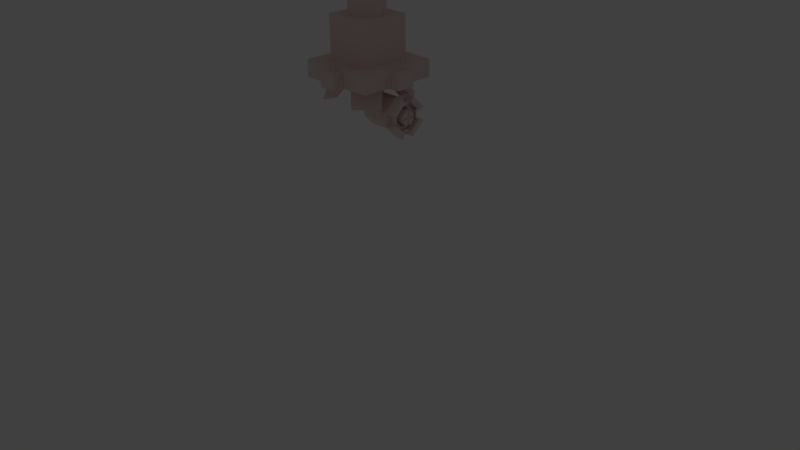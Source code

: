 # Source: claw1.blend  (saved by Blender 2.74.0; exported with 4.5.12 LTS)
import bpy
from mathutils import Matrix  # noqa: F401  (used for matrix-valued properties, if any)

bpy.ops.wm.read_factory_settings(use_empty=True)
scene = bpy.context.scene
scene.name = 'Scene'

# ---- collections
col_collection_1 = bpy.data.collections.new('Collection 1'); scene.collection.children.link(col_collection_1)
col_collection_2 = bpy.data.collections.new('Collection 2'); scene.collection.children.link(col_collection_2)
col_collection_11 = bpy.data.collections.new('Collection 11'); scene.collection.children.link(col_collection_11)
col_collection_11.hide_render = True
col_collection_11.hide_viewport = True

# ---- materials (node trees are filled in below, after node groups)
mat_material = bpy.data.materials.new('Material')
mat_material.alpha_threshold = 0.0
mat_material.use_transparent_shadow = False
mat_material.diffuse_color = (0.8689, 0.6938, 0.672, 1.0)
mat_material.roughness = 0.5
mat_material.specular_intensity = 0.15
mat_material.line_color = (0.0, 0.0, 0.0, 1.0)
mat_piston_pin = bpy.data.materials.new('Piston pin')
mat_piston_pin.alpha_threshold = 0.0
mat_piston_pin.use_transparent_shadow = False
mat_piston_pin.roughness = 0.5

# ---- material node trees

# ---- world
world_world = bpy.data.worlds.new('World'); scene.world = world_world
world_world.color = (0.05088, 0.05088, 0.05088)
world_world.use_sun_shadow = False
world_world.sun_shadow_jitter_overblur = 0.0
world_world.cycles.sampling_method = 'MANUAL'
world_world.cycles.sample_map_resolution = 256

# ---- cameras
cam_camera = bpy.data.cameras.new('Camera')
cam_camera.clip_end = 100.0
cam_camera.lens = 35.0
cam_camera.sensor_width = 32.0
cam_camera.sensor_height = 18.0
cam_camera.ortho_scale = 7.314
cam_camera.dof.focus_distance = 0.0
cam_camera.dof.aperture_fstop = 128.0

# ---- lights
light_lamp = bpy.data.lights.new('Lamp', 'POINT')
light_lamp.transmission_factor = 0.0
light_lamp.cutoff_distance = 30.0
light_lamp.energy = 100.0
light_lamp.shadow_buffer_clip_start = 1.001
light_lamp.shadow_soft_size = 0.1
light_lamp.shadow_maximum_resolution = 0.006
light_lamp.use_absolute_resolution = True
light_lamp.cycles.use_multiple_importance_sampling = False

# ---- meshes
me_cube_001 = bpy.data.meshes.new('Cube.001')
me_cube_001.from_pydata([(0.05875, -0.1867, 0.1704), (0.05875, -0.1867, -0.1374), (-0.05875, -0.1867, -0.1374), (-0.1867, -0.05875, -0.1374), (-0.1867, 0.05875, -0.1374), (0.1867, -0.05875, -0.1374), (0.1867, 0.05875, -0.1374), (0.05875, 0.1867, -0.1374), (-0.05875, 0.1867, -0.1374), (-0.05875, -0.1867, 0.1704), (-0.1867, -0.05875, 0.1704), (-0.1867, 0.05875, 0.1704), (0.1867, -0.05875, 0.1704), (0.1867, 0.05875, 0.1704), (0.05875, 0.1867, 0.1704), (-0.05875, 0.1867, 0.1704), (-4.543e-09, 6.514e-09, 0.1704), (0.05875, -0.06223, -0.1374), (0.05875, 0.06223, -0.1374), (-0.05875, -0.06223, -0.1374), (-0.05875, 0.06223, -0.1374), (-0.05875, 0.06223, 0.02888), (-0.05875, -0.06223, 0.02888), (0.05875, 0.06223, 0.02888), (0.05875, -0.06223, 0.02888)], [], [(1, 0, 9, 2), (3, 10, 11, 4), (6, 13, 12, 5), (8, 15, 14, 7), (5, 12, 0, 1), (7, 14, 13, 6), (4, 11, 15, 8), (2, 9, 10, 3), (9, 16, 10), (11, 16, 15), (14, 16, 13), (12, 16, 0), (15, 16, 14), (13, 16, 12), (10, 16, 11), (0, 16, 9), (20, 8, 7, 18), (2, 19, 17, 1), (17, 19, 22, 24), (6, 5, 17, 18), (4, 20, 19, 3), (19, 2, 3), (17, 5, 1), (7, 6, 18), (20, 4, 8), (18, 17, 24, 23), (19, 20, 21, 22), (20, 18, 23, 21), (24, 22, 21, 23)])
_k = {(1, 2): 0.72941, (3, 4): 0.72941, (5, 6): 0.72941, (7, 8): 0.72941, (1, 5): 0.72941, (6, 7): 0.72941, (4, 8): 0.72941, (2, 3): 0.72941, (17, 18): 0.65882, (19, 20): 0.65882, (17, 19): 0.65882, (18, 20): 0.65882}
me_cube_001.attributes.new('crease_edge', 'FLOAT', 'EDGE').data.foreach_set('value', [_k.get((min(e.vertices), max(e.vertices)), 0.0) for e in me_cube_001.edges])
_uv = me_cube_001.uv_layers.new(name='UVMap')
_uv.uv.foreach_set('vector', [0.3581, 0.8738, 0.3581, 0.7832, 0.3826, 0.7832, 0.3826, 0.8738, 0.6801, 0.7124, 0.6801, 0.803, 0.6557, 0.803, 0.6557, 0.7124, 0.7987, 0.2795, 0.7987, 0.1889, 0.8232, 0.1889, 0.8232, 0.2795, 0.7638, 0.7124, 0.7638, 0.803, 0.7394, 0.803, 0.7394, 0.7124, 0.8037, 0.4627, 0.8037, 0.3721, 0.8571, 0.3721, 0.8571, 0.4627, 0.7454, 0.2795, 0.7454, 0.1889, 0.7987, 0.1889, 0.7987, 0.2795, 0.8172, 0.7124, 0.8172, 0.803, 0.7638, 0.803, 0.7638, 0.7124, 0.7335, 0.7124, 0.7335, 0.803, 0.6801, 0.803, 0.6801, 0.7124, 0.002947, 0.6996, 0.05409, 0.7262, 0.002947, 0.7528, 0.02743, 0.7773, 0.05409, 0.7262, 0.08075, 0.7773, 0.1052, 0.7528, 0.05409, 0.7262, 0.1052, 0.6996, 0.08076, 0.6751, 0.05409, 0.7262, 0.02743, 0.6751, 0.08075, 0.7773, 0.05409, 0.7262, 0.1052, 0.7528, 0.1052, 0.6996, 0.05409, 0.7262, 0.08076, 0.6751, 0.002947, 0.7528, 0.05409, 0.7262, 0.02743, 0.7773, 0.02743, 0.6751, 0.05409, 0.7262, 0.002947, 0.6996, 0.7061, 0.6806, 0.6801, 0.7065, 0.6557, 0.682, 0.6816, 0.6561, 0.7579, 0.6288, 0.732, 0.6547, 0.7075, 0.6302, 0.7335, 0.6043, 0.6978, 0.9067, 0.7223, 0.9067, 0.7223, 0.9556, 0.6978, 0.9556, 0.6557, 0.6288, 0.6801, 0.6043, 0.7075, 0.6302, 0.6816, 0.6561, 0.7335, 0.7065, 0.7061, 0.6806, 0.732, 0.6547, 0.7579, 0.682, 0.732, 0.6547, 0.7579, 0.6288, 0.7579, 0.682, 0.7075, 0.6302, 0.6801, 0.6043, 0.7335, 0.6043, 0.6557, 0.682, 0.6557, 0.6288, 0.6816, 0.6561, 0.7061, 0.6806, 0.7335, 0.7065, 0.6801, 0.7065, 0.1911, 0.9398, 0.1651, 0.9398, 0.1651, 0.8909, 0.1911, 0.8909, 0.9513, 0.002944, 0.9772, 0.002944, 0.9772, 0.05189, 0.9513, 0.05189, 0.9523, 0.2854, 0.9768, 0.2854, 0.9768, 0.3343, 0.9523, 0.3343, 0.03758, 0.9725, 0.002947, 0.9725, 0.002947, 0.9359, 0.03758, 0.9359])
me_cube_001.materials.append(mat_material)
me_cube_001.use_remesh_preserve_volume = False
me_cube_001.use_remesh_preserve_attributes = False
me_cube_001.use_mirror_vertex_groups = False
me_cube_001.update()
me_cube_005 = bpy.data.meshes.new('Cube.005')
me_cube_005.from_pydata([(-0.05624, 0.05957, 0.1573), (-0.05624, -0.05957, 0.1573), (0.05624, 0.05957, 0.1573), (0.05624, -0.05957, 0.1573), (-0.05624, -0.05957, 0.007423), (0.05624, -0.05957, 0.007423), (-0.05624, 0.05957, 0.007423), (0.05624, 0.05957, 0.007423), (-0.02682, -0.02841, 0.001669), (0.02682, -0.02841, 0.001669), (-0.02682, 0.02841, 0.001669), (0.02682, 0.02841, 0.001669), (-0.02682, -0.02841, -0.02934), (0.02682, -0.02841, -0.02934), (-0.02682, 0.02841, -0.02934), (0.02682, 0.02841, -0.02934), (1.739e-08, 0.02841, 0.001669), (-0.02682, 1.197e-10, 0.001669), (0.02682, 1.197e-10, 0.001669), (-1.8e-08, -0.02841, 0.001669), (-0.02682, -0.01773, -0.02934), (-0.02682, 0.01773, -0.02934), (0.02682, 0.01773, -0.02934), (0.02682, -0.01773, -0.02934), (-0.02682, 0.02841, -0.05469), (0.02682, 0.02841, -0.05469), (-0.02682, 0.01773, -0.05469), (0.02682, -0.01773, -0.05469), (0.02682, -0.02841, -0.05469), (-0.02682, -0.02841, -0.05469), (-0.02682, -0.01773, -0.05469), (0.02682, 0.01773, -0.05469)], [], [(5, 3, 1, 4), (7, 2, 3, 5), (4, 1, 0, 6), (6, 0, 2, 7), (3, 2, 0, 1), (6, 7, 11, 16, 10), (4, 6, 10, 17, 8), (7, 5, 9, 18, 11), (5, 4, 8, 19, 9), (9, 19, 8, 12, 13), (22, 21, 26, 31), (11, 18, 9, 13, 23, 22, 15), (8, 17, 10, 14, 21, 20, 12), (10, 16, 11, 15, 14), (20, 23, 27, 30), (22, 23, 20, 21), (27, 28, 29, 30), (25, 31, 26, 24), (15, 22, 31, 25), (12, 20, 30, 29), (13, 12, 29, 28), (23, 13, 28, 27), (21, 14, 24, 26), (14, 15, 25, 24)])
_k = {(1, 3): 0.87843, (2, 3): 0.87843, (0, 2): 0.87843, (0, 1): 0.87843}
me_cube_005.attributes.new('crease_edge', 'FLOAT', 'EDGE').data.foreach_set('value', [_k.get((min(e.vertices), max(e.vertices)), 0.0) for e in me_cube_005.edges])
_uv = me_cube_005.uv_layers.new(name='UVMap')
_uv.uv.foreach_set('vector', [0.8231, 0.9713, 0.8231, 0.9272, 0.8562, 0.9272, 0.8562, 0.9713, 0.8045, 0.9146, 0.8045, 0.9587, 0.7694, 0.9587, 0.7694, 0.9146, 0.9359, 0.8955, 0.9359, 0.8513, 0.971, 0.8513, 0.971, 0.8955, 0.9359, 0.9455, 0.9359, 0.9013, 0.9691, 0.9013, 0.9691, 0.9455, 0.9359, 0.9864, 0.9359, 0.9514, 0.9691, 0.9514, 0.9691, 0.9864, 0.955, 0.7124, 0.9882, 0.7124, 0.9795, 0.7215, 0.9716, 0.7215, 0.9637, 0.7215, 0.955, 0.7474, 0.955, 0.7124, 0.9637, 0.7215, 0.9637, 0.7299, 0.9637, 0.7383, 0.9882, 0.7124, 0.9882, 0.7474, 0.9795, 0.7383, 0.9795, 0.7299, 0.9795, 0.7215, 0.9882, 0.7474, 0.955, 0.7474, 0.9637, 0.7383, 0.9716, 0.7383, 0.9795, 0.7383, 0.2508, 0.9827, 0.2429, 0.9827, 0.235, 0.9827, 0.235, 0.9736, 0.2508, 0.9736, 0.4685, 0.9667, 0.4685, 0.9825, 0.4611, 0.9825, 0.4611, 0.9667, 0.5502, 0.9261, 0.5502, 0.9178, 0.5502, 0.9094, 0.5593, 0.9094, 0.5593, 0.9125, 0.5593, 0.923, 0.5593, 0.9261, 0.1969, 0.9828, 0.1969, 0.9745, 0.1969, 0.9661, 0.2061, 0.9661, 0.2061, 0.9693, 0.2061, 0.9797, 0.2061, 0.9828, 0.6456, 0.8871, 0.6377, 0.8871, 0.6298, 0.8871, 0.6298, 0.878, 0.6456, 0.878, 0.6557, 0.9834, 0.6557, 0.9676, 0.6631, 0.9676, 0.6631, 0.9834, 0.0621, 0.9124, 0.07255, 0.9124, 0.07255, 0.9282, 0.0621, 0.9282, 0.6722, 0.9834, 0.669, 0.9834, 0.669, 0.9676, 0.6722, 0.9676, 0.9101, 0.0793, 0.9133, 0.0793, 0.9133, 0.09509, 0.9101, 0.09509, 0.5593, 0.9261, 0.5593, 0.923, 0.5668, 0.923, 0.5668, 0.9261, 0.2061, 0.9828, 0.2061, 0.9797, 0.2136, 0.9797, 0.2136, 0.9828, 0.2508, 0.9736, 0.235, 0.9736, 0.235, 0.9661, 0.2508, 0.9661, 0.5593, 0.9125, 0.5593, 0.9094, 0.5668, 0.9094, 0.5668, 0.9125, 0.2061, 0.9693, 0.2061, 0.9661, 0.2136, 0.9661, 0.2136, 0.9693, 0.6456, 0.878, 0.6298, 0.878, 0.6298, 0.8706, 0.6456, 0.8706])
me_cube_005.materials.append(mat_material)
me_cube_005.use_remesh_preserve_volume = False
me_cube_005.use_remesh_preserve_attributes = False
me_cube_005.use_mirror_vertex_groups = False
me_cube_005.update()
me_cube_002 = bpy.data.meshes.new('Cube.002')
me_cube_002.from_pydata([(1.32e-09, 0.05103, 0.02), (1.32e-09, -0.05103, 0.02), (0.01414, 0.05103, 0.01414), (0.01414, -0.05103, 0.01414), (0.02, 0.05103, 3.609e-09), (0.02, -0.05103, -3.842e-09), (0.01414, 0.05103, -0.01414), (0.01414, -0.05103, -0.01414), (-4.283e-10, 0.05103, -0.02), (-4.283e-10, -0.05103, -0.02), (-0.01414, 0.05103, -0.01414), (-0.01414, -0.05103, -0.01414), (-0.02, 0.05103, 3.609e-09), (-0.02, -0.05103, -3.842e-09), (-0.01414, 0.05103, 0.01414), (-0.01414, -0.05103, 0.01414)], [], [(0, 1, 3, 2), (2, 3, 5, 4), (4, 5, 7, 6), (6, 7, 9, 8), (8, 9, 11, 10), (10, 11, 13, 12), (3, 1, 15, 13, 11, 9, 7, 5), (14, 15, 1, 0), (12, 13, 15, 14), (0, 2, 4, 6, 8, 10, 12, 14)])
_uv = me_cube_002.uv_layers.new(name='UVMap')
_uv.uv.foreach_set('vector', [0.8645, 0.9821, 0.8645, 0.9521, 0.869, 0.9521, 0.869, 0.9821, 0.1233, 0.9962, 0.1233, 0.9661, 0.1265, 0.9661, 0.1265, 0.9962, 0.1265, 0.9962, 0.1265, 0.9661, 0.131, 0.9661, 0.131, 0.9962, 0.9273, 0.9277, 0.9273, 0.9577, 0.9241, 0.9577, 0.9241, 0.9277, 0.9241, 0.9277, 0.9241, 0.9577, 0.9196, 0.9577, 0.9196, 0.9277, 0.9196, 0.9277, 0.9196, 0.9577, 0.9164, 0.9577, 0.9164, 0.9277, 0.4778, 0.8249, 0.4732, 0.8249, 0.4701, 0.8217, 0.4701, 0.8172, 0.4732, 0.814, 0.4778, 0.814, 0.481, 0.8172, 0.481, 0.8217, 0.2226, 0.9661, 0.2226, 0.9962, 0.2195, 0.9962, 0.2195, 0.9661, 0.2272, 0.9661, 0.2272, 0.9962, 0.2226, 0.9962, 0.2226, 0.9661, 0.8037, 0.4718, 0.8069, 0.4686, 0.8114, 0.4686, 0.8146, 0.4718, 0.8146, 0.4763, 0.8114, 0.4795, 0.8069, 0.4795, 0.8037, 0.4763])
me_cube_002.materials.append(mat_piston_pin)
me_cube_002.use_remesh_preserve_volume = False
me_cube_002.use_remesh_preserve_attributes = False
me_cube_002.use_mirror_vertex_groups = False
me_cube_002.update()
me_cube_004 = bpy.data.meshes.new('Cube.004')
me_cube_004.from_pydata([(0.05624, -0.05957, -0.1216), (0.05624, 0.05957, -0.1216), (-0.05624, -0.05957, -0.1216), (-0.05624, 0.05957, -0.1216), (-0.05624, 0.05957, -0.01893), (0.05624, 0.05957, -0.01893), (-0.05624, -0.05957, -0.01893), (0.05624, -0.05957, -0.01893), (-0.03388, 0.0123, -0.01317), (0.03388, 0.0123, -0.01317), (-0.03388, -0.0123, -0.01317), (0.03388, -0.0123, -0.01317), (-0.03388, 0.0123, 0.02872), (0.03388, 0.0123, 0.02872), (-0.03388, -0.0123, 0.02872), (0.03388, -0.0123, 0.02872), (-2.269e-08, -0.0123, 0.04848), (2.201e-08, 0.0123, 0.04848), (-0.02237, -0.0123, 0.04409), (-0.02237, 0.0123, 0.04409), (0.02237, 0.0123, 0.04409), (0.02237, -0.0123, 0.04409)], [], [(1, 0, 2, 3), (3, 4, 5, 1), (2, 6, 4, 3), (1, 5, 7, 0), (0, 7, 6, 2), (5, 4, 8, 9), (4, 6, 10, 8), (7, 5, 9, 11), (6, 7, 11, 10), (18, 19, 12, 14), (11, 9, 13, 15), (8, 10, 14, 12), (21, 20, 17, 16), (17, 20, 13, 9), (17, 8, 12, 19), (11, 15, 21, 16), (10, 16, 18, 14), (8, 17, 9), (10, 11, 16), (16, 17, 19, 18), (15, 13, 20, 21)])
_k = {(0, 1): 1.0, (2, 3): 1.0, (0, 2): 1.0, (1, 3): 1.0}
me_cube_004.attributes.new('crease_edge', 'FLOAT', 'EDGE').data.foreach_set('value', [_k.get((min(e.vertices), max(e.vertices)), 0.0) for e in me_cube_004.edges])
_uv = me_cube_004.uv_layers.new(name='UVMap')
_uv.uv.foreach_set('vector', [0.3344, 0.9482, 0.3344, 0.9833, 0.3012, 0.9833, 0.3012, 0.9482, 0.9447, 0.4816, 0.9144, 0.4816, 0.9144, 0.4484, 0.9447, 0.4484, 0.07307, 0.971, 0.04347, 0.971, 0.04347, 0.9359, 0.07307, 0.9359, 0.1911, 0.9808, 0.1615, 0.9808, 0.1615, 0.9457, 0.1911, 0.9457, 0.9403, 0.5644, 0.9706, 0.5644, 0.9706, 0.5975, 0.9403, 0.5975, 0.3403, 0.9482, 0.3734, 0.9482, 0.3668, 0.9621, 0.3469, 0.9621, 0.3734, 0.9482, 0.3734, 0.9833, 0.3668, 0.9694, 0.3668, 0.9621, 0.3403, 0.9833, 0.3403, 0.9482, 0.3469, 0.9621, 0.3469, 0.9694, 0.3734, 0.9833, 0.3403, 0.9833, 0.3469, 0.9694, 0.3668, 0.9694, 0.4552, 0.9839, 0.4479, 0.9839, 0.4479, 0.9788, 0.4552, 0.9788, 0.442, 0.9839, 0.4348, 0.9839, 0.4348, 0.9718, 0.442, 0.9718, 0.4479, 0.9667, 0.4552, 0.9667, 0.4552, 0.9788, 0.4479, 0.9788, 0.8278, 0.4818, 0.8205, 0.4818, 0.8205, 0.4752, 0.8278, 0.4752, 0.9567, 0.695, 0.958, 0.6885, 0.9626, 0.6851, 0.9749, 0.6851, 0.9567, 0.695, 0.9749, 0.705, 0.9626, 0.705, 0.958, 0.7016, 0.9625, 0.2593, 0.9749, 0.2593, 0.9794, 0.2627, 0.9807, 0.2693, 0.9625, 0.2792, 0.9807, 0.2693, 0.9794, 0.2758, 0.9749, 0.2792, 0.9749, 0.705, 0.9567, 0.695, 0.9749, 0.6851, 0.9625, 0.2792, 0.9625, 0.2593, 0.9807, 0.2693, 0.8278, 0.4752, 0.8205, 0.4752, 0.8205, 0.4686, 0.8278, 0.4686, 0.442, 0.9718, 0.4348, 0.9718, 0.4348, 0.9667, 0.442, 0.9667])
me_cube_004.materials.append(mat_material)
me_cube_004.use_remesh_preserve_volume = False
me_cube_004.use_remesh_preserve_attributes = False
me_cube_004.use_mirror_vertex_groups = False
me_cube_004.update()
me_cube_003 = bpy.data.meshes.new('Cube.003')
me_cube_003.from_pydata([(0.05875, 0.1867, 0.1469), (0.05875, 0.1867, -0.1698), (-0.05875, 0.1867, -0.1698), (-0.05875, 0.1867, 0.1469), (-0.05875, 0.06223, 0.1469), (0.05875, 0.06223, 0.1469), (0.1867, 0.05875, 0.09837), (0.1867, 0.05875, -0.1698), (0.1632, 0.0798, 0.1469), (0.1632, 0.0798, 0.09863), (-0.1867, 0.05875, -0.1698), (-0.1867, 0.05875, 0.1469), (-0.05875, 0.06223, -0.05862), (0.05875, 0.06223, -0.05862), (0.1632, 0.05932, 0.1469), (0.1632, 0.05998, 0.1469), (0.1867, -0.05875, 0.09837), (0.1867, -0.05875, -0.1698), (0.1867, 0.05875, 0.09837), (-0.1867, -0.05875, -0.1698), (-0.1867, -0.05875, 0.1469), (-0.05875, -0.06223, 0.1469), (0.05875, -0.06223, 0.1469), (0.05875, -0.06223, -0.05862), (-0.05875, -0.06223, -0.05862), (0.1632, -0.05932, 0.1469), (0.05875, -0.1867, 0.1469), (0.05875, -0.1867, -0.1698), (0.1867, -0.05875, 0.09837), (0.1632, -0.0798, 0.09863), (0.1632, -0.0798, 0.1469), (-0.05875, -0.1867, -0.1698), (-0.05875, -0.1867, 0.1469), (0.1632, -0.05998, 0.1469), (0.1632, 0.05875, 0.09837), (0.1632, -0.05875, 0.09837), (0.07653, 0.2432, -0.2774), (-0.07653, 0.2432, -0.2774), (0.2432, 0.07653, -0.2774), (0.05489, 0.1744, -0.289), (-0.2432, 0.07653, -0.2774), (0.2432, -0.07653, -0.2774), (-0.2432, -0.07653, -0.2774), (0.07653, -0.2432, -0.2774), (-0.07653, -0.2432, -0.2774), (0.05489, 0.1744, -0.2774), (-0.05489, 0.1744, -0.2774), (0.1744, 0.05489, -0.2774), (-0.1744, 0.05489, -0.2774), (0.1744, -0.05489, -0.2774), (-0.1744, -0.05489, -0.2774), (0.05489, -0.1744, -0.2774), (-0.05489, -0.1744, -0.2774), (-0.05489, 0.1744, -0.289), (0.1744, 0.05489, -0.289), (-0.1744, 0.05489, -0.289), (0.1744, -0.05489, -0.289), (-0.1744, -0.05489, -0.289), (0.05489, -0.1744, -0.289), (-0.05489, -0.1744, -0.289), (0.04647, 0.1477, -0.3076), (-0.04647, 0.1477, -0.3076), (0.1477, 0.04647, -0.3076), (0.0348, 0.1106, -0.2562), (-0.1477, 0.04647, -0.3076), (0.1477, -0.04647, -0.3076), (-0.1477, -0.04647, -0.3076), (0.04647, -0.1477, -0.3076), (-0.04647, -0.1477, -0.3076), (0.0348, 0.1106, -0.3076), (-0.0348, 0.1106, -0.3076), (0.1106, 0.0348, -0.3076), (0.02807, 0.0892, -0.2562), (-0.1106, 0.0348, -0.3076), (0.1106, -0.0348, -0.3076), (-0.1106, -0.0348, -0.3076), (0.0348, -0.1106, -0.3076), (-0.0348, -0.1106, -0.3076), (-0.0348, 0.1106, -0.2562), (0.1106, 0.0348, -0.2562), (0.02807, 0.0892, -0.3758), (-0.1106, 0.0348, -0.2562), (0.1106, -0.0348, -0.2562), (-0.1106, -0.0348, -0.2562), (0.0348, -0.1106, -0.2562), (-0.0348, -0.1106, -0.2562), (-0.02807, 0.0892, -0.2562), (0.0892, 0.02807, -0.2562), (-0.0892, 0.02807, -0.2562), (0.0892, -0.02807, -0.2562), (-0.0892, -0.02807, -0.2562), (0.02807, -0.0892, -0.2562), (-0.02807, -0.0892, -0.2562), (-0.02807, 0.0892, -0.3758), (0.0892, 0.02807, -0.3758), (8.79e-09, -9.358e-08, -0.3758), (-0.0892, 0.02807, -0.3758), (0.0892, -0.02807, -0.3758), (-0.0892, -0.02807, -0.3758), (0.02807, -0.0892, -0.3758), (-0.02807, -0.0892, -0.3758), (0.05489, 0.1744, -0.3416), (0.04647, 0.1477, -0.3602), (-0.05489, 0.1744, -0.3416), (-0.04647, 0.1477, -0.3602), (0.1744, -0.05489, -0.3416), (0.1744, 0.05489, -0.3416), (0.1477, 0.04647, -0.3602), (-0.1744, 0.05489, -0.3416), (-0.1477, 0.04647, -0.3602), (-0.1744, -0.05489, -0.3416), (0.1477, -0.04647, -0.3602), (-0.1477, -0.04647, -0.3602), (-0.05489, -0.1744, -0.3416), (0.05489, -0.1744, -0.3416), (-0.04647, -0.1477, -0.3602), (0.04647, -0.1477, -0.3602), (0.0892, 0.02807, -0.3913), (0.02807, 0.0892, -0.3913), (9.955e-09, -9.358e-08, -0.3913), (-0.02807, 0.0892, -0.3913), (-0.0892, 0.02807, -0.3913), (0.02807, -0.0892, -0.3913), (0.0892, -0.02807, -0.3913), (-0.0892, -0.02807, -0.3913), (-0.02807, -0.0892, -0.3913), (0.2432, 0.07653, -0.3913), (0.07653, 0.2432, -0.3913), (0.05489, 0.1744, -0.3913), (-0.07653, 0.2432, -0.3913), (-0.05489, 0.1744, -0.3913), (-0.2432, 0.07653, -0.3913), (0.1744, 0.05489, -0.3913), (-0.1744, 0.05489, -0.3913), (0.07653, -0.2432, -0.3913), (0.2432, -0.07653, -0.3913), (0.1744, -0.05489, -0.3913), (-0.2432, -0.07653, -0.3913), (-0.1744, -0.05489, -0.3913), (-0.07653, -0.2432, -0.3913), (-0.05489, -0.1744, -0.3913), (0.05489, -0.1744, -0.3913)], [], [(0, 1, 2, 3), (3, 4, 5, 0), (9, 0, 8), (1, 7, 38, 36), (3, 2, 10, 11), (4, 3, 11), (5, 4, 12, 13), (5, 14, 15, 8, 0), (16, 17, 7, 6, 18), (2, 1, 36, 37), (10, 2, 37, 40), (11, 10, 19, 20), (20, 21, 4, 11), (22, 5, 13, 23), (4, 21, 24, 12), (13, 12, 24, 23), (14, 5, 22, 25), (27, 17, 16, 28, 29), (7, 17, 41, 38), (19, 10, 40, 42), (20, 19, 31, 32), (21, 20, 32), (21, 22, 23, 24), (26, 30, 33, 25, 22), (32, 31, 27, 26), (17, 27, 43, 41), (31, 19, 42, 44), (21, 32, 26, 22), (27, 31, 44, 43), (34, 35, 28, 16, 18), (34, 15, 14, 25, 33, 35), (18, 6, 9, 34), (29, 28, 35), (9, 8, 15, 34), (33, 30, 29, 35), (30, 26, 29), (9, 1, 0), (6, 7, 1, 9), (26, 27, 29), (51, 49, 136, 141), (37, 36, 45, 46), (52, 44, 139, 140), (38, 41, 49, 47), (42, 40, 48, 50), (47, 45, 128, 132), (48, 40, 131, 133), (43, 44, 52, 51), (45, 47, 54, 39), (46, 45, 39, 53), (48, 46, 53, 55), (47, 49, 56, 54), (50, 48, 55, 57), (49, 51, 58, 56), (52, 50, 57, 59), (51, 52, 59, 58), (39, 54, 62, 60), (54, 56, 105, 106), (55, 53, 61, 64), (68, 67, 116, 115), (55, 64, 109, 108), (56, 58, 67, 65), (59, 57, 66, 68), (66, 57, 110, 112), (60, 62, 71, 69), (61, 60, 69, 70), (64, 61, 70, 73), (62, 65, 74, 71), (66, 64, 73, 75), (65, 67, 76, 74), (68, 66, 75, 77), (67, 68, 77, 76), (69, 71, 79, 63), (70, 69, 63, 78), (73, 70, 78, 81), (71, 74, 82, 79), (75, 73, 81, 83), (74, 76, 84, 82), (77, 75, 83, 85), (76, 77, 85, 84), (63, 79, 87, 72), (78, 63, 72, 86), (81, 78, 86, 88), (79, 82, 89, 87), (83, 81, 88, 90), (82, 84, 91, 89), (85, 83, 90, 92), (84, 85, 92, 91), (72, 87, 94, 80), (86, 72, 80, 93), (88, 86, 93, 96), (87, 89, 97, 94), (90, 88, 96, 98), (89, 91, 99, 97), (92, 90, 98, 100), (91, 92, 100, 99), (80, 95, 93), (98, 95, 119, 124), (100, 98, 124, 125), (97, 95, 94), (96, 95, 98), (99, 95, 119, 122), (95, 100, 125, 119), (100, 95, 99), (103, 101, 102, 104), (106, 105, 111, 107), (110, 108, 109, 112), (114, 113, 115, 116), (53, 39, 101, 103), (59, 68, 115, 113), (39, 60, 102, 101), (56, 65, 111, 105), (65, 62, 107, 111), (57, 55, 108, 110), (60, 61, 104, 102), (62, 54, 106, 107), (67, 58, 114, 116), (61, 53, 103, 104), (58, 59, 113, 114), (64, 66, 112, 109), (117, 119, 118), (120, 119, 121), (122, 119, 123), (124, 119, 125), (95, 97, 123, 119), (97, 99, 122, 123), (95, 96, 121, 119), (94, 95, 119, 117), (96, 93, 120, 121), (93, 95, 119, 120), (95, 80, 118, 119), (80, 94, 117, 118), (127, 126, 132, 128), (131, 129, 130, 133), (135, 134, 141, 136), (139, 137, 138, 140), (45, 36, 127, 128), (44, 42, 137, 139), (49, 41, 135, 136), (38, 47, 132, 126), (50, 52, 140, 138), (40, 37, 129, 131), (43, 51, 141, 134), (37, 46, 130, 129), (36, 38, 126, 127), (42, 50, 138, 137), (41, 43, 134, 135), (46, 48, 133, 130)])
_uv = me_cube_003.uv_layers.new(name='UVMap')
_uv.uv.foreach_set('vector', [0.3434, 0.7773, 0.2502, 0.7773, 0.2493, 0.7528, 0.3426, 0.7528, 0.1656, 0.6751, 0.1916, 0.701, 0.1671, 0.7255, 0.1412, 0.6996, 0.8079, 0.6185, 0.7638, 0.6043, 0.8079, 0.6043, 0.1969, 0.9522, 0.1969, 0.8989, 0.2291, 0.8909, 0.2291, 0.9602, 0.3426, 0.7528, 0.2493, 0.7528, 0.2493, 0.6996, 0.3426, 0.6996, 0.1916, 0.701, 0.1656, 0.6751, 0.219, 0.6751, 0.3272, 0.881, 0.3516, 0.8818, 0.3516, 0.9423, 0.3272, 0.9415, 0.1671, 0.7255, 0.1459, 0.7478, 0.1458, 0.7477, 0.1417, 0.7436, 0.1412, 0.6996, 0.5425, 0.7598, 0.5425, 0.6809, 0.567, 0.6816, 0.567, 0.7605, 0.567, 0.7605, 0.8757, 0.7523, 0.8749, 0.7278, 0.9069, 0.7124, 0.908, 0.7442, 0.8757, 0.8055, 0.8757, 0.7523, 0.908, 0.7442, 0.908, 0.8136, 0.3426, 0.6996, 0.2493, 0.6996, 0.2502, 0.6751, 0.3434, 0.6751, 0.2435, 0.6996, 0.2175, 0.7269, 0.1916, 0.701, 0.219, 0.6751, 0.3012, 0.8819, 0.3272, 0.881, 0.3272, 0.9415, 0.3012, 0.9423, 0.4806, 0.8959, 0.4546, 0.8952, 0.4546, 0.8347, 0.4806, 0.8355, 0.5307, 0.9337, 0.5653, 0.9337, 0.5653, 0.9703, 0.5307, 0.9703, 0.1459, 0.7478, 0.1671, 0.7255, 0.193, 0.7514, 0.1707, 0.7725, 0.4892, 0.6809, 0.5425, 0.6809, 0.5425, 0.7598, 0.5425, 0.7598, 0.5332, 0.7599, 0.8558, 0.8352, 0.8553, 0.8597, 0.8231, 0.8519, 0.8237, 0.82, 0.8749, 0.83, 0.8757, 0.8055, 0.908, 0.8136, 0.9069, 0.8455, 0.7166, 0.09611, 0.7166, 0.002944, 0.7699, 0.002944, 0.7699, 0.09611, 0.2175, 0.7269, 0.2435, 0.6996, 0.2435, 0.7528, 0.3826, 0.9401, 0.3581, 0.9409, 0.3581, 0.8805, 0.3826, 0.8797, 0.219, 0.7773, 0.1749, 0.7768, 0.1708, 0.7727, 0.1707, 0.7725, 0.193, 0.7514, 0.7699, 0.09611, 0.7699, 0.002944, 0.7944, 0.003755, 0.7944, 0.09693, 0.8553, 0.8597, 0.8558, 0.9129, 0.8237, 0.9213, 0.8231, 0.8519, 0.3816, 0.7147, 0.3822, 0.768, 0.3501, 0.7764, 0.3493, 0.707, 0.2175, 0.7269, 0.2435, 0.7528, 0.219, 0.7773, 0.193, 0.7514, 0.3822, 0.6902, 0.3816, 0.7147, 0.3493, 0.707, 0.3501, 0.6751, 0.0621, 0.9003, 0.0621, 0.8657, 0.06903, 0.8657, 0.06903, 0.8657, 0.06903, 0.9003, 0.5621, 0.7607, 0.5624, 0.775, 0.5622, 0.775, 0.5375, 0.7742, 0.5374, 0.7742, 0.5376, 0.76, 0.06903, 0.9003, 0.06903, 0.9003, 0.0621, 0.9065, 0.0621, 0.9003, 0.0621, 0.8595, 0.06903, 0.8657, 0.0621, 0.8657, 0.5665, 0.7609, 0.5665, 0.7751, 0.5624, 0.775, 0.5621, 0.7607, 0.5374, 0.7742, 0.5332, 0.7741, 0.5332, 0.7599, 0.5376, 0.76, 0.5332, 0.7741, 0.4892, 0.7741, 0.5332, 0.7599, 0.8079, 0.6185, 0.7638, 0.6975, 0.7638, 0.6043, 0.8172, 0.6186, 0.8172, 0.6975, 0.7638, 0.6975, 0.8079, 0.6185, 0.4892, 0.7741, 0.4892, 0.6809, 0.5332, 0.7599, 0.8003, 0.1671, 0.8003, 0.1173, 0.8338, 0.1173, 0.8338, 0.1671, 0.9556, 0.4681, 0.9556, 0.423, 0.9759, 0.4294, 0.9759, 0.4617, 0.9847, 0.6381, 0.9658, 0.6378, 0.9658, 0.6043, 0.9847, 0.6046, 0.9753, 0.7533, 0.9753, 0.7984, 0.955, 0.792, 0.955, 0.7597, 0.9759, 0.3721, 0.9759, 0.4172, 0.9556, 0.4108, 0.9556, 0.3785, 0.4348, 0.9608, 0.4348, 0.9111, 0.4683, 0.9111, 0.4683, 0.9608, 0.9839, 0.523, 0.965, 0.5227, 0.965, 0.4892, 0.9839, 0.4895, 0.2744, 0.9359, 0.2744, 0.8909, 0.2947, 0.8972, 0.2947, 0.9295, 0.9769, 0.8955, 0.9769, 0.8457, 0.9803, 0.8457, 0.9803, 0.8955, 0.4776, 0.3977, 0.4769, 0.3749, 0.4803, 0.3749, 0.481, 0.3977, 0.4776, 0.4475, 0.4776, 0.3977, 0.481, 0.3977, 0.481, 0.4475, 0.2435, 0.7832, 0.243, 0.8061, 0.2396, 0.8061, 0.24, 0.7832, 0.4769, 0.4703, 0.4776, 0.4475, 0.481, 0.4475, 0.4803, 0.4703, 0.243, 0.8061, 0.2435, 0.8558, 0.24, 0.8558, 0.2396, 0.8061, 0.4803, 0.4991, 0.4808, 0.5488, 0.4774, 0.5489, 0.4769, 0.4991, 0.4808, 0.4762, 0.4803, 0.4991, 0.4769, 0.4991, 0.4774, 0.4762, 0.847, 0.1173, 0.847, 0.1671, 0.8397, 0.1633, 0.8397, 0.1211, 0.1524, 0.9661, 0.1524, 0.989, 0.1369, 0.9895, 0.1369, 0.9666, 0.4701, 0.8081, 0.4701, 0.7584, 0.4774, 0.7622, 0.4774, 0.8043, 0.9706, 0.5482, 0.97, 0.5289, 0.9855, 0.5289, 0.9861, 0.5482, 0.9808, 0.6851, 0.9881, 0.6906, 0.9881, 0.7061, 0.9808, 0.7005, 0.7382, 0.4246, 0.7382, 0.4743, 0.7309, 0.4705, 0.7309, 0.4284, 0.869, 0.82, 0.869, 0.8698, 0.8617, 0.866, 0.8617, 0.8239, 0.1297, 0.7697, 0.1353, 0.7771, 0.1198, 0.7771, 0.1142, 0.7697, 0.7454, 0.3469, 0.7454, 0.3047, 0.7555, 0.31, 0.7555, 0.3416, 0.7647, 0.3662, 0.7454, 0.3469, 0.7555, 0.3416, 0.77, 0.3561, 0.8069, 0.3662, 0.7647, 0.3662, 0.77, 0.3561, 0.8016, 0.3561, 0.7454, 0.3047, 0.7647, 0.2854, 0.77, 0.2955, 0.7555, 0.31, 0.8263, 0.3469, 0.8069, 0.3662, 0.8016, 0.3561, 0.8161, 0.3416, 0.7647, 0.2854, 0.8069, 0.2854, 0.8016, 0.2955, 0.77, 0.2955, 0.8263, 0.3047, 0.8263, 0.3469, 0.8161, 0.3416, 0.8161, 0.31, 0.8069, 0.2854, 0.8263, 0.3047, 0.8161, 0.31, 0.8016, 0.2955, 0.5653, 0.8718, 0.5656, 0.9034, 0.5505, 0.9035, 0.5502, 0.872, 0.5656, 0.8573, 0.5653, 0.8718, 0.5502, 0.872, 0.5505, 0.8575, 0.9772, 0.1097, 0.9775, 0.1413, 0.9624, 0.1414, 0.9621, 0.1098, 0.6313, 0.7414, 0.6318, 0.7269, 0.6469, 0.7269, 0.6464, 0.7414, 0.9775, 0.0952, 0.9772, 0.1097, 0.9621, 0.1098, 0.9624, 0.09534, 0.6318, 0.7269, 0.6318, 0.6954, 0.6469, 0.6954, 0.6469, 0.7269, 0.6313, 0.7789, 0.6313, 0.7473, 0.6464, 0.7473, 0.6464, 0.7789, 0.6318, 0.6954, 0.6313, 0.6809, 0.6464, 0.6809, 0.6469, 0.6954, 0.5412, 0.1353, 0.5412, 0.1668, 0.5354, 0.1638, 0.5354, 0.1383, 0.5267, 0.1208, 0.5412, 0.1353, 0.5354, 0.1383, 0.5237, 0.1266, 0.4951, 0.1208, 0.5267, 0.1208, 0.5237, 0.1266, 0.4982, 0.1266, 0.5412, 0.1668, 0.5267, 0.1813, 0.5237, 0.1755, 0.5354, 0.1638, 0.4806, 0.1353, 0.4951, 0.1208, 0.4982, 0.1266, 0.4865, 0.1383, 0.5267, 0.1813, 0.4951, 0.1813, 0.4982, 0.1755, 0.5237, 0.1755, 0.4806, 0.1668, 0.4806, 0.1353, 0.4865, 0.1383, 0.4865, 0.1638, 0.4951, 0.1813, 0.4806, 0.1668, 0.4865, 0.1638, 0.4982, 0.1755, 0.9805, 0.8395, 0.955, 0.8395, 0.955, 0.8043, 0.9805, 0.8043, 0.3516, 0.1439, 0.3512, 0.1322, 0.3864, 0.1322, 0.3868, 0.1439, 0.3516, 0.1693, 0.3516, 0.1439, 0.3868, 0.1439, 0.3868, 0.1693, 0.4892, 0.9708, 0.4895, 0.9591, 0.5248, 0.9591, 0.5244, 0.9708, 0.3512, 0.181, 0.3516, 0.1693, 0.3868, 0.1693, 0.3864, 0.181, 0.4895, 0.9591, 0.4895, 0.9337, 0.5248, 0.9337, 0.5248, 0.9591, 0.8753, 0.9531, 0.8753, 0.9277, 0.9106, 0.9277, 0.9106, 0.9531, 0.8749, 0.9648, 0.8753, 0.9531, 0.9106, 0.9531, 0.9102, 0.9648, 0.9907, 0.9348, 0.9907, 0.9623, 0.975, 0.9397, 0.9964, 0.002944, 0.9968, 0.02736, 0.9922, 0.02736, 0.9918, 0.002944, 0.09438, 0.9661, 0.09438, 0.9916, 0.08983, 0.9916, 0.08983, 0.9661, 0.7694, 0.9909, 0.7777, 0.9646, 0.7859, 0.9909, 0.9401, 0.2792, 0.9484, 0.253, 0.9566, 0.2792, 0.9924, 0.5777, 0.992, 0.5533, 0.9966, 0.5533, 0.997, 0.5777, 0.3793, 0.9727, 0.3797, 0.9482, 0.3842, 0.9482, 0.3839, 0.9727, 0.975, 0.9239, 0.9907, 0.9013, 0.9907, 0.9289, 0.7918, 0.9969, 0.7918, 0.9646, 0.7997, 0.9671, 0.7997, 0.9945, 0.9891, 0.7533, 0.9891, 0.7856, 0.9812, 0.7832, 0.9812, 0.7558, 0.9243, 0.9636, 0.9243, 0.9959, 0.9164, 0.9935, 0.9164, 0.9661, 0.9844, 0.5644, 0.9844, 0.5967, 0.9765, 0.5943, 0.9765, 0.5669, 0.9678, 0.3407, 0.9678, 0.3636, 0.9523, 0.3631, 0.9523, 0.3402, 0.965, 0.5555, 0.9706, 0.5482, 0.9861, 0.5482, 0.9805, 0.5555, 0.931, 0.2751, 0.9237, 0.2695, 0.9237, 0.2541, 0.931, 0.2596, 0.2435, 0.8828, 0.2361, 0.8772, 0.2361, 0.8617, 0.2435, 0.8673, 0.6385, 0.9541, 0.6378, 0.9734, 0.6224, 0.9734, 0.623, 0.9541, 0.8809, 0.2774, 0.8809, 0.2546, 0.8964, 0.2541, 0.8964, 0.2769, 0.714, 0.9615, 0.7133, 0.9809, 0.6978, 0.9809, 0.6985, 0.9615, 0.6378, 0.9734, 0.6434, 0.9807, 0.628, 0.9807, 0.6224, 0.9734, 0.9694, 0.1628, 0.9621, 0.1683, 0.9621, 0.1529, 0.9694, 0.1473, 0.7133, 0.9809, 0.7189, 0.9882, 0.7034, 0.9882, 0.6978, 0.9809, 0.9023, 0.2774, 0.9023, 0.2546, 0.9178, 0.2541, 0.9178, 0.2769, 0.1302, 0.7504, 0.1297, 0.7697, 0.1142, 0.7697, 0.1148, 0.7504, 0.8812, 0.5813, 0.9038, 0.5655, 0.9038, 0.593, 0.9096, 0.5813, 0.9322, 0.5655, 0.9322, 0.593, 0.9508, 0.705, 0.9264, 0.6923, 0.9508, 0.6796, 0.9513, 0.07355, 0.9739, 0.05778, 0.9739, 0.08531, 0.9921, 0.1196, 0.9925, 0.0952, 0.9971, 0.0952, 0.9967, 0.1196, 0.2567, 0.9916, 0.2567, 0.9661, 0.2612, 0.9661, 0.2612, 0.9916, 0.992, 0.5533, 0.9924, 0.5289, 0.997, 0.5289, 0.9966, 0.5533, 0.3797, 0.9971, 0.3793, 0.9727, 0.3839, 0.9727, 0.3842, 0.9971, 0.1129, 0.9661, 0.1129, 0.9916, 0.1084, 0.9916, 0.1084, 0.9661, 0.9925, 0.144, 0.9921, 0.1196, 0.9967, 0.1196, 0.9971, 0.144, 0.9968, 0.02736, 0.9964, 0.05177, 0.9918, 0.05177, 0.9922, 0.02736, 0.08394, 0.9661, 0.08394, 0.9916, 0.07939, 0.9916, 0.07939, 0.9661, 0.9401, 0.2471, 0.9401, 0.1777, 0.9589, 0.1875, 0.9589, 0.2373, 0.6298, 0.8647, 0.6298, 0.7953, 0.6486, 0.8051, 0.6486, 0.8549, 0.1353, 0.6751, 0.1353, 0.7445, 0.1164, 0.7347, 0.1164, 0.6849, 0.9403, 0.5585, 0.9403, 0.4892, 0.9592, 0.499, 0.9592, 0.5487, 0.9648, 0.2174, 0.9837, 0.2178, 0.9837, 0.2512, 0.9648, 0.2509, 0.2685, 0.8909, 0.2685, 0.9602, 0.235, 0.9602, 0.235, 0.8909, 0.6165, 0.9878, 0.5976, 0.9876, 0.5976, 0.9541, 0.6165, 0.9543, 0.5917, 0.9876, 0.5729, 0.9878, 0.5729, 0.9543, 0.5917, 0.9541, 0.4657, 0.1322, 0.4657, 0.182, 0.4322, 0.182, 0.4322, 0.1322, 0.1188, 0.9602, 0.1188, 0.8909, 0.1524, 0.8909, 0.1524, 0.9602, 0.9837, 0.2112, 0.9648, 0.2115, 0.9648, 0.178, 0.9837, 0.1777, 0.9847, 0.6775, 0.9658, 0.6778, 0.9658, 0.6443, 0.9847, 0.644, 0.07939, 0.9602, 0.07939, 0.8909, 0.1129, 0.8909, 0.1129, 0.9602, 0.2933, 0.9753, 0.2744, 0.9756, 0.2744, 0.9421, 0.2933, 0.9418, 0.9599, 0.6043, 0.9599, 0.6737, 0.9264, 0.6737, 0.9264, 0.6043, 0.3927, 0.182, 0.3927, 0.1322, 0.4263, 0.1322, 0.4263, 0.182])
me_cube_003.materials.append(mat_material)
me_cube_003.use_remesh_preserve_volume = False
me_cube_003.use_remesh_preserve_attributes = False
me_cube_003.use_mirror_vertex_groups = False
me_cube_003.update()
me_cube_006 = bpy.data.meshes.new('Cube.006')
me_cube_006.from_pydata([], [], [])
me_cube_006.use_remesh_preserve_volume = False
me_cube_006.use_remesh_preserve_attributes = False
me_cube_006.use_mirror_vertex_groups = False
me_cube_006.update()
me_cube = bpy.data.meshes.new('Cube')
me_cube.from_pydata([(0.5, 0.5, 0.009526), (0.5, 0.1197, 0.009526), (0.3803, 0.1197, 0.009526), (0.3803, -0.1197, 0.009526), (0.5, -0.1197, 0.009526), (0.5, -0.5, 0.009526), (0.1197, -0.5, 0.009526), (0.1197, -0.3803, 0.009526), (-0.1197, -0.3803, 0.009526), (-0.1197, -0.5, 0.009526), (-0.5, -0.5, 0.009526), (-0.5, -0.1197, 0.009526), (-0.3803, -0.1197, 0.009526), (-0.3803, 0.1197, 0.009526), (-0.5, 0.1197, 0.009526), (-0.5, 0.5, 0.009526), (-0.1197, 0.5, 0.009526), (-0.1197, 0.3803, 0.009526), (0.1197, 0.3803, 0.009526), (0.1197, 0.5, 0.009526), (0.1197, 0.5, 0.187), (0.5, 0.1197, 0.187), (0.6197, 0.1197, 0.187), (0.6197, 0.1197, 0.0), (0.3803, 0.1197, 0.0), (0.3803, -0.1197, 0.0), (0.6197, -0.1197, 0.187), (0.5, -0.1197, 0.187), (0.6197, -0.1197, 0.0), (0.1197, -0.5, 0.187), (0.1197, -0.6197, 0.187), (0.1197, -0.6197, 0.0), (0.1197, -0.3803, 0.0), (-0.1197, -0.3803, 0.0), (-0.1197, -0.6197, 0.187), (-0.1197, -0.5, 0.187), (-0.1197, -0.6197, 0.0), (-0.5, -0.5, 0.2241), (-0.5, 0.5, 0.2241), (-0.5, 0.1197, 0.187), (-0.5, -0.1197, 0.187), (-0.1197, 0.5, 0.187), (-0.1197, 0.6197, 0.187), (-0.1197, 0.6197, 0.0), (-0.1197, 0.3803, 0.0), (0.1197, 0.3803, 0.0), (0.1197, 0.6197, 0.187), (0.1197, 0.6197, 0.0), (0.5, 0.5, 0.2241), (0.5, -0.5, 0.2241), (-0.3059, -0.3059, 0.2241), (-0.3059, 0.3059, 0.2241), (0.3059, 0.3059, 0.2241), (0.3059, -0.3059, 0.2241), (-0.3059, -0.3059, 0.7543), (-0.3059, 0.3059, 0.7543), (0.3059, 0.3059, 0.7543), (0.3059, -0.3059, 0.7543), (-0.6197, 0.1197, 0.187), (-0.3803, 0.1197, 0.0), (-0.6197, 0.1197, 0.0), (-0.6197, -0.1197, 0.187), (-0.6197, -0.1197, 0.0), (-0.3803, -0.1197, 0.0), (0.06282, -0.1996, 0.6368), (0.06282, -0.1996, 0.009526), (-0.06282, -0.1996, 0.009526), (-0.1996, -0.06282, 0.009526), (-0.1996, 0.06282, 0.009526), (0.1996, -0.06282, 0.009526), (0.1996, 0.06282, 0.009526), (0.06282, 0.1996, 0.009526), (-0.06282, 0.1996, 0.009526), (-0.06282, -0.1996, 0.6368), (-0.1996, -0.06282, 0.6368), (-0.1996, 0.06282, 0.6368), (0.1996, -0.06282, 0.6368), (0.1996, 0.06282, 0.6368), (0.06282, 0.1996, 0.6368), (-0.06282, 0.1996, 0.6368), (9.406e-09, 1.697e-08, 0.6368), (-0.1562, -0.1562, 0.7543), (-0.1562, 0.1562, 0.7543), (0.1562, 0.1562, 0.7543), (0.1562, -0.1562, 0.7543), (-0.2343, 1.49e-08, 0.7543), (-1.863e-08, 0.2343, 0.7543), (-1.751e-07, -0.2343, 0.7543), (0.2343, -1.639e-07, 0.7543), (-0.1562, -0.1562, 0.9249), (-0.1562, 0.1562, 0.9249), (0.1562, 0.1562, 0.9249), (0.1562, -0.1562, 0.9249), (-0.2343, 1.49e-08, 0.9249), (-1.863e-08, 0.2343, 0.9249), (-1.751e-07, -0.2343, 0.9249), (0.2343, -1.639e-07, 0.9249), (-8.941e-08, -4.47e-08, 0.9249), (0.4959, -0.2559, -0.2134), (0.2559, -0.4959, -0.2134), (0.4959, 0.2559, -0.2134), (0.2559, 0.4959, -0.2134), (-0.4959, 0.2559, -0.2134), (-0.2559, 0.4959, -0.2134), (-0.2559, -0.4959, -0.2134), (-0.4959, -0.2559, -0.2134), (0.2036, -0.3295, -0.2134), (0.3295, -0.2036, -0.2134), (0.3295, 0.2036, -0.2134), (0.2036, 0.3295, -0.2134), (-0.2036, 0.3295, -0.2134), (-0.3295, 0.2036, -0.2134), (-0.3295, -0.2036, -0.2134), (-0.2036, -0.3295, -0.2134)], [], [(7, 3, 5), (22, 23, 1), (24, 25, 3), (27, 4, 28), (30, 31, 6), (32, 33, 8), (35, 9, 36), (38, 39, 40), (48, 20, 41), (42, 43, 16), (44, 45, 18), (20, 19, 47), (49, 27, 21), (26, 22, 21), (26, 28, 23), (25, 24, 23), (34, 30, 29), (34, 36, 31), (33, 32, 31), (35, 37, 10), (38, 37, 50), (46, 42, 41), (46, 47, 43), (45, 44, 43), (38, 51, 52), (37, 49, 53), (50, 54, 55), (49, 48, 52), (51, 55, 56), (53, 57, 54), (57, 84, 87), (52, 56, 57), (39, 14, 60), (58, 60, 62), (58, 61, 40), (63, 59, 13), (59, 63, 62), (61, 62, 11), (16, 17, 15), (0, 1, 2), (11, 12, 10), (7, 8, 66, 65), (12, 13, 68, 67), (2, 3, 69, 70), (17, 18, 71, 72), (68, 13, 102, 111), (66, 8, 104, 113), (3, 7, 99, 98), (13, 17, 103, 102), (13, 14, 15), (17, 13, 15), (0, 2, 18), (19, 0, 18), (3, 4, 5), (6, 7, 5), (8, 9, 10), (12, 8, 10), (29, 6, 5), (35, 29, 49), (10, 37, 40), (15, 14, 39), (41, 16, 15), (0, 19, 20), (0, 48, 21), (5, 4, 27), (24, 2, 1), (1, 21, 22), (23, 24, 1), (2, 24, 3), (3, 25, 28), (28, 26, 27), (4, 3, 28), (32, 7, 6), (6, 29, 30), (31, 32, 6), (7, 32, 8), (8, 33, 36), (36, 34, 35), (9, 8, 36), (37, 38, 40), (38, 48, 41), (44, 17, 16), (16, 41, 42), (43, 44, 16), (17, 44, 18), (18, 45, 47), (47, 46, 20), (19, 18, 47), (48, 49, 21), (27, 26, 21), (22, 26, 23), (28, 25, 23), (35, 34, 29), (30, 34, 31), (36, 33, 31), (9, 35, 10), (51, 38, 50), (20, 46, 41), (42, 46, 43), (47, 45, 43), (48, 38, 52), (50, 37, 53), (51, 50, 55), (53, 49, 52), (52, 51, 56), (50, 53, 54), (56, 83, 88), (53, 52, 57), (13, 59, 60), (60, 58, 39), (14, 13, 60), (61, 58, 62), (39, 58, 40), (12, 63, 13), (60, 59, 62), (63, 12, 11), (11, 40, 61), (62, 63, 11), (49, 29, 5), (37, 35, 49), (11, 10, 40), (38, 15, 39), (38, 41, 15), (48, 0, 20), (1, 0, 21), (49, 5, 27), (65, 66, 73, 64), (67, 68, 75, 74), (70, 69, 76, 77), (72, 71, 78, 79), (69, 65, 64, 76), (71, 70, 77, 78), (68, 72, 79, 75), (66, 67, 74, 73), (73, 74, 80), (75, 79, 80), (78, 77, 80), (76, 64, 80), (79, 78, 80), (77, 76, 80), (74, 75, 80), (64, 73, 80), (82, 85, 93, 90), (83, 86, 94, 91), (55, 82, 86), (54, 81, 85), (81, 87, 95, 89), (84, 88, 96, 92), (85, 81, 89, 93), (86, 82, 90, 94), (87, 84, 92, 95), (88, 83, 91, 96), (91, 94, 97), (92, 96, 95), (95, 97, 89), (95, 96, 97), (96, 91, 97), (97, 93, 89), (97, 94, 93), (94, 90, 93), (98, 99, 106, 107), (101, 100, 108, 109), (102, 103, 110, 111), (104, 105, 112, 113), (71, 18, 101, 109), (72, 68, 111, 110), (69, 3, 98, 107), (65, 69, 107, 106), (8, 12, 105, 104), (18, 2, 100, 101), (12, 67, 112, 105), (17, 72, 110, 103), (67, 66, 113, 112), (2, 70, 108, 100), (70, 71, 109, 108), (7, 65, 106, 99), (56, 55, 86), (83, 56, 86), (82, 55, 85), (55, 54, 85), (81, 54, 87), (54, 57, 87), (84, 57, 88), (57, 56, 88)])
_uv = me_cube.uv_layers.new(name='UVMap')
_uv.uv.foreach_set('vector', [0.6274, 0.3835, 0.7042, 0.3067, 0.7395, 0.4187, 0.6141, 0.9482, 0.6141, 0.8931, 0.6494, 0.8959, 0.9846, 0.3721, 0.9846, 0.4426, 0.9818, 0.4426, 0.5729, 0.9482, 0.5729, 0.8959, 0.6082, 0.8931, 0.9138, 0.8437, 0.9138, 0.7887, 0.9491, 0.7915, 0.9834, 0.1657, 0.9834, 0.0952, 0.9862, 0.0952, 0.6557, 0.9617, 0.6557, 0.9095, 0.6909, 0.9067, 0.002947, 0.3749, 0.01387, 0.4868, 0.01387, 0.5573, 0.07205, 0.3749, 0.08298, 0.4868, 0.08298, 0.5573, 0.6897, 0.4796, 0.6897, 0.4246, 0.725, 0.4274, 0.9942, 0.2854, 0.9942, 0.3559, 0.9914, 0.3559, 0.6717, 0.1758, 0.6717, 0.1236, 0.707, 0.1208, 0.5583, 0.1889, 0.5692, 0.3009, 0.5692, 0.3713, 0.9454, 0.002944, 0.9454, 0.07341, 0.9101, 0.07341, 0.8322, 0.2854, 0.8873, 0.2854, 0.8873, 0.3559, 0.7871, 0.1733, 0.7166, 0.1733, 0.7166, 0.1028, 0.9144, 0.4426, 0.9144, 0.3721, 0.9497, 0.3721, 0.93, 0.9218, 0.8749, 0.9218, 0.8749, 0.8513, 0.4892, 0.781, 0.5597, 0.781, 0.5597, 0.8514, 0.5001, 0.3009, 0.4892, 0.1889, 0.5524, 0.1889, 0.3877, 0.3749, 0.3877, 0.6692, 0.3305, 0.6121, 0.9138, 0.7828, 0.9138, 0.7124, 0.9491, 0.7124, 0.4892, 0.8573, 0.5443, 0.8573, 0.5443, 0.9278, 0.0735, 0.8536, 0.002947, 0.8536, 0.002947, 0.7832, 0.2674, 0.3749, 0.3246, 0.432, 0.3246, 0.6121, 0.1412, 0.6692, 0.1412, 0.3749, 0.1984, 0.432, 0.4833, 0.369, 0.3271, 0.369, 0.3271, 0.1889, 0.2615, 0.3749, 0.2615, 0.6692, 0.2043, 0.6121, 0.002947, 0.1889, 0.1591, 0.1889, 0.1591, 0.369, 0.3212, 0.369, 0.165, 0.369, 0.165, 0.1889, 0.002947, 0.002944, 0.04706, 0.047, 0.02404, 0.09298, 0.3453, 0.183, 0.1891, 0.183, 0.1891, 0.002944, 0.3936, 0.9661, 0.3936, 0.9139, 0.4289, 0.9111, 0.3936, 0.8347, 0.4487, 0.8347, 0.4487, 0.9052, 0.9209, 0.1657, 0.9209, 0.0952, 0.9562, 0.0952, 0.869, 0.9462, 0.8662, 0.8758, 0.869, 0.8757, 0.3936, 0.7584, 0.4642, 0.7584, 0.4642, 0.8288, 0.7635, 0.9067, 0.7635, 0.9617, 0.7282, 0.9589, 0.7107, 0.002944, 0.7107, 0.03818, 0.5986, 0.002944, 0.6274, 0.1889, 0.7395, 0.1889, 0.7395, 0.2241, 0.4806, 0.002944, 0.5159, 0.002944, 0.4806, 0.1149, 0.9344, 0.4892, 0.9344, 0.5596, 0.8812, 0.5429, 0.8812, 0.5059, 0.9464, 0.2854, 0.9464, 0.3559, 0.8932, 0.3391, 0.8932, 0.3021, 0.05621, 0.8595, 0.05621, 0.93, 0.002947, 0.9133, 0.002947, 0.8763, 0.8809, 0.2482, 0.8809, 0.1777, 0.9342, 0.1945, 0.9342, 0.2314, 0.8753, 0.591, 0.8293, 0.5641, 0.8329, 0.4892, 0.8753, 0.5139, 0.1772, 0.885, 0.1313, 0.8581, 0.1349, 0.7832, 0.1772, 0.8079, 0.8528, 0.002944, 0.8528, 0.1114, 0.8003, 0.1071, 0.8003, 0.007247, 0.7709, 0.5977, 0.7709, 0.4892, 0.8234, 0.4935, 0.8234, 0.5934, 0.6339, 0.1149, 0.5986, 0.1149, 0.5986, 0.002944, 0.7107, 0.03818, 0.6339, 0.1149, 0.5986, 0.002944, 0.6274, 0.1889, 0.7395, 0.2241, 0.6627, 0.3009, 0.6274, 0.3009, 0.6274, 0.1889, 0.6627, 0.3009, 0.7042, 0.3067, 0.7395, 0.3067, 0.7395, 0.4187, 0.6274, 0.4187, 0.6274, 0.3835, 0.7395, 0.4187, 0.5927, 0.07966, 0.5927, 0.1149, 0.4806, 0.1149, 0.5159, 0.002944, 0.5927, 0.07966, 0.4806, 0.1149, 0.5001, 0.3713, 0.5524, 0.3713, 0.5524, 0.4833, 0.5001, 0.3009, 0.5001, 0.3713, 0.4892, 0.4833, 0.06616, 0.6692, 0.002947, 0.6692, 0.01387, 0.5573, 0.06616, 0.3749, 0.06616, 0.4868, 0.01387, 0.4868, 0.08298, 0.5573, 0.1353, 0.5573, 0.1353, 0.6692, 0.1353, 0.3749, 0.1353, 0.4868, 0.08298, 0.4868, 0.6215, 0.4833, 0.5583, 0.4833, 0.5692, 0.3713, 0.6215, 0.1889, 0.6215, 0.3009, 0.5692, 0.3009, 0.9905, 0.3721, 0.9933, 0.3721, 0.9933, 0.4073, 0.6494, 0.8959, 0.6494, 0.9482, 0.6141, 0.9482, 0.9905, 0.4426, 0.9905, 0.3721, 0.9933, 0.4073, 0.9818, 0.3721, 0.9846, 0.3721, 0.9818, 0.4426, 0.9831, 0.002944, 0.9859, 0.002944, 0.9859, 0.07341, 0.6082, 0.8931, 0.6082, 0.9482, 0.5729, 0.9482, 0.9831, 0.03818, 0.9831, 0.002944, 0.9859, 0.07341, 0.9855, 0.3559, 0.9827, 0.3559, 0.9827, 0.3206, 0.9491, 0.7915, 0.9491, 0.8437, 0.9138, 0.8437, 0.9855, 0.2854, 0.9855, 0.3559, 0.9827, 0.3206, 0.9862, 0.1657, 0.9834, 0.1657, 0.9862, 0.0952, 0.9934, 0.6748, 0.9906, 0.6748, 0.9906, 0.6043, 0.6909, 0.9067, 0.6909, 0.9617, 0.6557, 0.9617, 0.9934, 0.6395, 0.9934, 0.6748, 0.9906, 0.6043, 0.002947, 0.6692, 0.002947, 0.3749, 0.01387, 0.5573, 0.07205, 0.6692, 0.07205, 0.3749, 0.08298, 0.5573, 0.8122, 0.9146, 0.815, 0.9146, 0.815, 0.9499, 0.725, 0.4274, 0.725, 0.4796, 0.6897, 0.4796, 0.8122, 0.9851, 0.8122, 0.9146, 0.815, 0.9499, 0.9914, 0.2854, 0.9942, 0.2854, 0.9914, 0.3559, 0.9896, 0.1777, 0.9924, 0.1777, 0.9924, 0.2482, 0.707, 0.1208, 0.707, 0.1758, 0.6717, 0.1758, 0.9896, 0.2129, 0.9896, 0.1777, 0.9924, 0.2482, 0.5583, 0.4833, 0.5583, 0.1889, 0.5692, 0.3713, 0.9101, 0.002944, 0.9454, 0.002944, 0.9101, 0.07341, 0.8322, 0.3559, 0.8322, 0.2854, 0.8873, 0.3559, 0.7871, 0.1028, 0.7871, 0.1733, 0.7166, 0.1028, 0.9497, 0.4426, 0.9144, 0.4426, 0.9497, 0.3721, 0.93, 0.8513, 0.93, 0.9218, 0.8749, 0.8513, 0.4892, 0.8514, 0.4892, 0.781, 0.5597, 0.8514, 0.5524, 0.3009, 0.5001, 0.3009, 0.5524, 0.1889, 0.3305, 0.432, 0.3877, 0.3749, 0.3305, 0.6121, 0.9491, 0.7828, 0.9138, 0.7828, 0.9491, 0.7124, 0.4892, 0.9278, 0.4892, 0.8573, 0.5443, 0.9278, 0.0735, 0.7832, 0.0735, 0.8536, 0.002947, 0.7832, 0.2674, 0.6692, 0.2674, 0.3749, 0.3246, 0.6121, 0.1984, 0.6121, 0.1412, 0.6692, 0.1984, 0.432, 0.4833, 0.1889, 0.4833, 0.369, 0.3271, 0.1889, 0.2043, 0.432, 0.2615, 0.3749, 0.2043, 0.6121, 0.002947, 0.369, 0.002947, 0.1889, 0.1591, 0.369, 0.3212, 0.1889, 0.3212, 0.369, 0.165, 0.1889, 0.1832, 0.002944, 0.1391, 0.047, 0.09309, 0.02401, 0.3453, 0.002944, 0.3453, 0.183, 0.1891, 0.002944, 0.9864, 0.8043, 0.9892, 0.8043, 0.9892, 0.8747, 0.4289, 0.9111, 0.4289, 0.9661, 0.3936, 0.9661, 0.9864, 0.8395, 0.9864, 0.8043, 0.9892, 0.8747, 0.3936, 0.9052, 0.3936, 0.8347, 0.4487, 0.9052, 0.9562, 0.1657, 0.9209, 0.1657, 0.9562, 0.0952, 0.4778, 0.9019, 0.4806, 0.9018, 0.4806, 0.9723, 0.3936, 0.8288, 0.3936, 0.7584, 0.4642, 0.8288, 0.9926, 0.523, 0.9898, 0.523, 0.9898, 0.4878, 0.7282, 0.9589, 0.7282, 0.9067, 0.7635, 0.9067, 0.9926, 0.4525, 0.9926, 0.523, 0.9898, 0.4878, 0.4892, 0.4833, 0.5001, 0.3713, 0.5524, 0.4833, 0.4892, 0.1889, 0.5001, 0.3009, 0.4892, 0.4833, 0.06616, 0.5573, 0.06616, 0.6692, 0.01387, 0.5573, 0.002947, 0.3749, 0.06616, 0.3749, 0.01387, 0.4868, 0.07205, 0.6692, 0.08298, 0.5573, 0.1353, 0.6692, 0.07205, 0.3749, 0.1353, 0.3749, 0.08298, 0.4868, 0.6215, 0.3713, 0.6215, 0.4833, 0.5692, 0.3713, 0.5583, 0.1889, 0.6215, 0.1889, 0.5692, 0.3009, 0.4769, 0.7512, 0.4398, 0.7512, 0.4398, 0.5666, 0.4769, 0.5666, 0.4339, 0.3749, 0.471, 0.3749, 0.471, 0.5594, 0.4339, 0.5594, 0.5295, 0.4892, 0.5665, 0.4892, 0.5665, 0.6737, 0.5295, 0.6737, 0.6127, 0.4892, 0.6498, 0.4892, 0.6498, 0.6737, 0.6127, 0.6737, 0.3936, 0.5679, 0.4339, 0.5666, 0.4339, 0.7512, 0.3936, 0.7525, 0.4892, 0.4905, 0.5295, 0.4892, 0.5295, 0.6737, 0.4892, 0.675, 0.5724, 0.4905, 0.6127, 0.4892, 0.6127, 0.6737, 0.5724, 0.675, 0.3936, 0.3761, 0.4339, 0.3749, 0.4339, 0.5594, 0.3936, 0.5607, 0.6557, 0.5723, 0.6557, 0.5153, 0.7103, 0.5438, 0.6818, 0.4892, 0.7388, 0.4892, 0.7103, 0.5438, 0.765, 0.5153, 0.765, 0.5723, 0.7103, 0.5438, 0.7388, 0.5984, 0.6818, 0.5984, 0.7103, 0.5438, 0.7388, 0.4892, 0.765, 0.5153, 0.7103, 0.5438, 0.765, 0.5723, 0.7388, 0.5984, 0.7103, 0.5438, 0.6557, 0.5153, 0.6818, 0.4892, 0.7103, 0.5438, 0.6818, 0.5984, 0.6557, 0.5723, 0.7103, 0.5438, 0.7066, 0.8088, 0.7059, 0.8548, 0.6557, 0.8548, 0.6564, 0.8088, 0.7635, 0.8088, 0.7628, 0.8548, 0.7125, 0.8548, 0.7133, 0.8088, 0.1832, 0.183, 0.1391, 0.139, 0.1621, 0.09298, 0.002947, 0.183, 0.04706, 0.139, 0.09309, 0.1619, 0.3012, 0.8751, 0.302, 0.8292, 0.3522, 0.8292, 0.3515, 0.8751, 0.6239, 0.7953, 0.6231, 0.8413, 0.5729, 0.8413, 0.5736, 0.7953, 0.7059, 0.8548, 0.7066, 0.9008, 0.6564, 0.9008, 0.6557, 0.8548, 0.7628, 0.8548, 0.7635, 0.9008, 0.7133, 0.9008, 0.7125, 0.8548, 0.302, 0.8292, 0.3012, 0.7832, 0.3515, 0.7832, 0.3522, 0.8292, 0.6231, 0.8413, 0.6239, 0.8873, 0.5736, 0.8873, 0.5729, 0.8413, 0.4335, 0.002944, 0.4747, 0.03379, 0.413, 0.06463, 0.3512, 0.04407, 0.3821, 0.002944, 0.3512, 0.09547, 0.3512, 0.09547, 0.413, 0.06463, 0.3924, 0.1263, 0.3512, 0.09547, 0.3821, 0.002944, 0.413, 0.06463, 0.3821, 0.002944, 0.4335, 0.002944, 0.413, 0.06463, 0.413, 0.06463, 0.4438, 0.1263, 0.3924, 0.1263, 0.413, 0.06463, 0.4747, 0.03379, 0.4438, 0.1263, 0.4747, 0.03379, 0.4747, 0.08519, 0.4438, 0.1263, 0.863, 0.472, 0.863, 0.3721, 0.9085, 0.3958, 0.9085, 0.4483, 0.815, 0.8088, 0.815, 0.9087, 0.7694, 0.885, 0.7694, 0.8326, 0.8749, 0.7042, 0.8749, 0.6043, 0.9205, 0.628, 0.9205, 0.6805, 0.9042, 0.002944, 0.9042, 0.1028, 0.8586, 0.0791, 0.8586, 0.02668, 0.869, 0.7061, 0.8231, 0.6792, 0.8267, 0.6043, 0.869, 0.629, 0.6658, 0.1208, 0.6658, 0.1777, 0.6094, 0.1755, 0.6094, 0.123, 0.1254, 0.885, 0.07939, 0.8581, 0.08304, 0.7832, 0.1254, 0.8079, 0.6274, 0.4815, 0.6274, 0.4246, 0.6838, 0.4268, 0.6838, 0.4793, 0.5729, 0.7894, 0.5729, 0.6809, 0.6254, 0.6852, 0.6254, 0.7851, 0.7454, 0.4806, 0.7454, 0.3721, 0.7978, 0.3764, 0.7978, 0.4763, 0.2493, 0.81, 0.2953, 0.7832, 0.2953, 0.8602, 0.253, 0.885, 0.1831, 0.81, 0.2291, 0.7832, 0.2291, 0.8602, 0.1868, 0.885, 0.8586, 0.1657, 0.8586, 0.1087, 0.915, 0.111, 0.915, 0.1634, 0.8291, 0.2046, 0.8751, 0.1777, 0.8751, 0.2548, 0.8327, 0.2795, 0.6035, 0.1208, 0.6035, 0.1777, 0.5471, 0.1755, 0.5471, 0.123, 0.8231, 0.7392, 0.869, 0.7124, 0.869, 0.7894, 0.8267, 0.8142, 0.1832, 0.002944, 0.1832, 0.183, 0.1621, 0.09298, 0.1391, 0.047, 0.1832, 0.002944, 0.1621, 0.09298, 0.1391, 0.139, 0.1832, 0.183, 0.09309, 0.1619, 0.1832, 0.183, 0.002947, 0.183, 0.09309, 0.1619, 0.04706, 0.139, 0.002947, 0.183, 0.02404, 0.09298, 0.002947, 0.183, 0.002947, 0.002944, 0.02404, 0.09298, 0.04706, 0.047, 0.002947, 0.002944, 0.09309, 0.02401, 0.002947, 0.002944, 0.1832, 0.002944, 0.09309, 0.02401])
_ca = me_cube.color_attributes.new('Col', 'BYTE_COLOR', 'CORNER')
_ca.data.foreach_set('color', [1.0, 1.0, 1.0, 1.0, 1.0, 1.0, 1.0, 1.0, 1.0, 1.0, 1.0, 1.0, 1.0, 1.0, 1.0, 1.0, 1.0, 1.0, 1.0, 1.0, 1.0, 1.0, 1.0, 1.0, 1.0, 1.0, 1.0, 1.0, 1.0, 1.0, 1.0, 1.0, 1.0, 1.0, 1.0, 1.0, 1.0, 1.0, 1.0, 1.0, 1.0, 1.0, 1.0, 1.0, 1.0, 1.0, 1.0, 1.0, 1.0, 1.0, 1.0, 1.0, 1.0, 1.0, 1.0, 1.0, 1.0, 1.0, 1.0, 1.0, 1.0, 1.0, 1.0, 1.0, 1.0, 1.0, 1.0, 1.0, 1.0, 1.0, 1.0, 1.0, 1.0, 1.0, 1.0, 1.0, 1.0, 1.0, 1.0, 1.0, 1.0, 1.0, 1.0, 1.0, 1.0, 1.0, 1.0, 1.0, 1.0, 1.0, 1.0, 1.0, 1.0, 1.0, 1.0, 1.0, 1.0, 1.0, 1.0, 1.0, 1.0, 1.0, 1.0, 1.0, 1.0, 1.0, 1.0, 1.0, 1.0, 1.0, 1.0, 1.0, 1.0, 1.0, 1.0, 1.0, 1.0, 1.0, 1.0, 1.0, 1.0, 1.0, 1.0, 1.0, 1.0, 1.0, 1.0, 1.0, 1.0, 1.0, 1.0, 1.0, 1.0, 1.0, 1.0, 1.0, 1.0, 1.0, 1.0, 1.0, 1.0, 1.0, 1.0, 1.0, 1.0, 1.0, 1.0, 1.0, 1.0, 1.0, 1.0, 1.0, 1.0, 1.0, 1.0, 1.0, 1.0, 1.0, 1.0, 1.0, 1.0, 1.0, 1.0, 1.0, 1.0, 1.0, 1.0, 1.0, 1.0, 1.0, 1.0, 1.0, 1.0, 1.0, 1.0, 1.0, 1.0, 1.0, 1.0, 1.0, 1.0, 1.0, 1.0, 1.0, 1.0, 1.0, 1.0, 1.0, 1.0, 1.0, 1.0, 1.0, 1.0, 1.0, 1.0, 1.0, 1.0, 1.0, 1.0, 1.0, 1.0, 1.0, 1.0, 1.0, 1.0, 1.0, 1.0, 1.0, 1.0, 1.0, 1.0, 1.0, 1.0, 1.0, 1.0, 1.0, 1.0, 1.0, 1.0, 1.0, 1.0, 1.0, 1.0, 1.0, 1.0, 1.0, 1.0, 1.0, 1.0, 1.0, 1.0, 1.0, 1.0, 1.0, 1.0, 1.0, 1.0, 1.0, 1.0, 1.0, 1.0, 1.0, 1.0, 1.0, 1.0, 1.0, 1.0, 1.0, 1.0, 1.0, 1.0, 1.0, 1.0, 1.0, 1.0, 1.0, 1.0, 1.0, 1.0, 1.0, 1.0, 1.0, 1.0, 1.0, 1.0, 1.0, 1.0, 1.0, 1.0, 1.0, 1.0, 1.0, 1.0, 1.0, 1.0, 1.0, 1.0, 1.0, 1.0, 1.0, 1.0, 1.0, 1.0, 1.0, 1.0, 1.0, 1.0, 1.0, 1.0, 1.0, 1.0, 1.0, 1.0, 1.0, 1.0, 1.0, 1.0, 1.0, 1.0, 1.0, 1.0, 1.0, 1.0, 1.0, 1.0, 1.0, 1.0, 1.0, 1.0, 1.0, 1.0, 1.0, 1.0, 1.0, 1.0, 1.0, 1.0, 1.0, 1.0, 1.0, 1.0, 1.0, 1.0, 1.0, 1.0, 1.0, 1.0, 1.0, 1.0, 1.0, 1.0, 1.0, 1.0, 1.0, 1.0, 1.0, 1.0, 1.0, 1.0, 1.0, 1.0, 1.0, 1.0, 1.0, 1.0, 1.0, 1.0, 1.0, 1.0, 1.0, 1.0, 1.0, 1.0, 1.0, 1.0, 1.0, 1.0, 1.0, 1.0, 1.0, 1.0, 1.0, 1.0, 1.0, 1.0, 1.0, 1.0, 1.0, 1.0, 1.0, 1.0, 1.0, 1.0, 1.0, 1.0, 1.0, 1.0, 1.0, 1.0, 1.0, 1.0, 1.0, 1.0, 1.0, 1.0, 1.0, 1.0, 1.0, 1.0, 1.0, 1.0, 1.0, 1.0, 1.0, 1.0, 1.0, 1.0, 1.0, 1.0, 1.0, 1.0, 1.0, 1.0, 1.0, 1.0, 1.0, 1.0, 1.0, 1.0, 1.0, 1.0, 1.0, 1.0, 1.0, 1.0, 1.0, 1.0, 1.0, 1.0, 1.0, 1.0, 1.0, 1.0, 1.0, 1.0, 1.0, 1.0, 1.0, 1.0, 1.0, 1.0, 1.0, 1.0, 1.0, 1.0, 1.0, 1.0, 1.0, 1.0, 1.0, 1.0, 1.0, 1.0, 1.0, 1.0, 1.0, 1.0, 1.0, 1.0, 1.0, 1.0, 1.0, 1.0, 1.0, 1.0, 1.0, 1.0, 1.0, 1.0, 1.0, 1.0, 1.0, 1.0, 1.0, 1.0, 1.0, 1.0, 1.0, 1.0, 1.0, 1.0, 1.0, 1.0, 1.0, 1.0, 1.0, 1.0, 1.0, 1.0, 1.0, 1.0, 1.0, 1.0, 1.0, 1.0, 1.0, 1.0, 1.0, 1.0, 1.0, 1.0, 1.0, 1.0, 1.0, 1.0, 1.0, 1.0, 1.0, 1.0, 1.0, 1.0, 1.0, 1.0, 1.0, 1.0, 1.0, 1.0, 1.0, 1.0, 1.0, 1.0, 1.0, 1.0, 1.0, 1.0, 1.0, 1.0, 1.0, 1.0, 1.0, 1.0, 1.0, 1.0, 1.0, 1.0, 1.0, 1.0, 1.0, 1.0, 1.0, 1.0, 1.0, 1.0, 1.0, 1.0, 1.0, 1.0, 1.0, 1.0, 1.0, 1.0, 1.0, 1.0, 1.0, 1.0, 1.0, 1.0, 1.0, 1.0, 1.0, 1.0, 1.0, 1.0, 1.0, 1.0, 1.0, 1.0, 1.0, 1.0, 1.0, 1.0, 1.0, 1.0, 1.0, 1.0, 1.0, 1.0, 1.0, 1.0, 1.0, 1.0, 1.0, 1.0, 1.0, 1.0, 1.0, 1.0, 1.0, 1.0, 1.0, 1.0, 1.0, 1.0, 1.0, 1.0, 1.0, 1.0, 1.0, 1.0, 1.0, 1.0, 1.0, 1.0, 1.0, 1.0, 1.0, 1.0, 1.0, 1.0, 1.0, 1.0, 1.0, 1.0, 1.0, 1.0, 1.0, 1.0, 1.0, 1.0, 1.0, 1.0, 1.0, 1.0, 1.0, 1.0, 1.0, 1.0, 1.0, 1.0, 1.0, 1.0, 1.0, 1.0, 1.0, 1.0, 1.0, 1.0, 1.0, 1.0, 1.0, 1.0, 1.0, 1.0, 1.0, 1.0, 1.0, 1.0, 1.0, 1.0, 1.0, 1.0, 1.0, 1.0, 1.0, 1.0, 1.0, 1.0, 1.0, 1.0, 1.0, 1.0, 1.0, 1.0, 1.0, 1.0, 1.0, 1.0, 1.0, 1.0, 1.0, 1.0, 1.0, 1.0, 1.0, 1.0, 1.0, 1.0, 1.0, 1.0, 1.0, 1.0, 1.0, 1.0, 1.0, 1.0, 1.0, 1.0, 1.0, 1.0, 1.0, 1.0, 1.0, 1.0, 1.0, 1.0, 1.0, 1.0, 1.0, 1.0, 1.0, 1.0, 1.0, 1.0, 1.0, 1.0, 1.0, 1.0, 1.0, 1.0, 1.0, 1.0, 1.0, 1.0, 1.0, 1.0, 1.0, 1.0, 1.0, 1.0, 1.0, 1.0, 1.0, 1.0, 1.0, 1.0, 1.0, 1.0, 1.0, 1.0, 1.0, 1.0, 1.0, 1.0, 1.0, 1.0, 1.0, 1.0, 1.0, 1.0, 1.0, 1.0, 1.0, 1.0, 1.0, 1.0, 1.0, 1.0, 1.0, 1.0, 1.0, 1.0, 1.0, 1.0, 1.0, 1.0, 1.0, 1.0, 1.0, 1.0, 1.0, 1.0, 1.0, 1.0, 1.0, 1.0, 1.0, 1.0, 1.0, 1.0, 1.0, 1.0, 1.0, 1.0, 1.0, 1.0, 1.0, 1.0, 1.0, 1.0, 1.0, 1.0, 1.0, 1.0, 1.0, 1.0, 1.0, 1.0, 1.0, 1.0, 1.0, 1.0, 1.0, 1.0, 1.0, 1.0, 1.0, 1.0, 1.0, 1.0, 1.0, 1.0, 1.0, 1.0, 1.0, 1.0, 1.0, 1.0, 1.0, 1.0, 1.0, 1.0, 1.0, 1.0, 1.0, 1.0, 1.0, 1.0, 1.0, 1.0, 1.0, 1.0, 1.0, 1.0, 1.0, 1.0, 1.0, 1.0, 1.0, 1.0, 1.0, 1.0, 1.0, 1.0, 1.0, 1.0, 1.0, 1.0, 1.0, 1.0, 1.0, 1.0, 1.0, 1.0, 1.0, 1.0, 1.0, 1.0, 1.0, 1.0, 1.0, 1.0, 1.0, 1.0, 1.0, 1.0, 1.0, 1.0, 1.0, 1.0, 1.0, 1.0, 1.0, 1.0, 1.0, 1.0, 1.0, 1.0, 1.0, 1.0, 1.0, 1.0, 1.0, 1.0, 1.0, 1.0, 1.0, 1.0, 1.0, 1.0, 1.0, 1.0, 1.0, 1.0, 1.0, 1.0, 1.0, 1.0, 1.0, 1.0, 1.0, 1.0, 1.0, 1.0, 1.0, 1.0, 1.0, 1.0, 1.0, 1.0, 1.0, 1.0, 1.0, 1.0, 1.0, 1.0, 1.0, 1.0, 1.0, 1.0, 1.0, 1.0, 1.0, 1.0, 1.0, 1.0, 1.0, 1.0, 1.0, 1.0, 1.0, 1.0, 1.0, 1.0, 1.0, 1.0, 1.0, 1.0, 1.0, 1.0, 1.0, 1.0, 1.0, 1.0, 1.0, 1.0, 1.0, 1.0, 1.0, 1.0, 1.0, 1.0, 1.0, 1.0, 1.0, 1.0, 1.0, 1.0, 1.0, 1.0, 1.0, 1.0, 1.0, 1.0, 1.0, 1.0, 1.0, 1.0, 1.0, 1.0, 1.0, 1.0, 1.0, 1.0, 1.0, 1.0, 1.0, 1.0, 1.0, 1.0, 1.0, 1.0, 1.0, 1.0, 1.0, 1.0, 1.0, 1.0, 1.0, 1.0, 1.0, 1.0, 1.0, 1.0, 1.0, 1.0, 1.0, 1.0, 1.0, 1.0, 1.0, 1.0, 1.0, 1.0, 1.0, 1.0, 1.0, 1.0, 1.0, 1.0, 1.0, 1.0, 1.0, 1.0, 1.0, 1.0, 1.0, 1.0, 1.0, 1.0, 1.0, 1.0, 1.0, 1.0, 1.0, 1.0, 1.0, 1.0, 1.0, 1.0, 1.0, 1.0, 1.0, 1.0, 1.0, 1.0, 1.0, 1.0, 1.0, 1.0, 1.0, 1.0, 1.0, 1.0, 1.0, 1.0, 1.0, 1.0, 1.0, 1.0, 1.0, 1.0, 1.0, 1.0, 1.0, 1.0, 1.0, 1.0, 1.0, 1.0, 1.0, 1.0, 1.0, 1.0, 1.0, 1.0, 1.0, 1.0, 1.0, 1.0, 1.0, 1.0, 1.0, 1.0, 1.0, 1.0, 1.0, 1.0, 1.0, 1.0, 1.0, 1.0, 1.0, 1.0, 1.0, 1.0, 1.0, 1.0, 1.0, 1.0, 1.0, 1.0, 1.0, 1.0, 1.0, 1.0, 1.0, 1.0, 1.0, 1.0, 1.0, 1.0, 1.0, 1.0, 1.0, 1.0, 1.0, 1.0, 1.0, 1.0, 1.0, 1.0, 1.0, 1.0, 1.0, 1.0, 1.0, 1.0, 1.0, 1.0, 1.0, 1.0, 1.0, 1.0, 1.0, 1.0, 1.0, 1.0, 1.0, 1.0, 1.0, 1.0, 1.0, 1.0, 1.0, 1.0, 1.0, 1.0, 1.0, 1.0, 1.0, 1.0, 1.0, 1.0, 1.0, 1.0, 1.0, 1.0, 1.0, 1.0, 1.0, 1.0, 1.0, 1.0, 1.0, 1.0, 1.0, 1.0, 1.0, 1.0, 1.0, 1.0, 1.0, 1.0, 1.0, 1.0, 1.0, 1.0, 1.0, 1.0, 1.0, 1.0, 1.0, 1.0, 1.0, 1.0, 1.0, 1.0, 1.0, 1.0, 1.0, 1.0, 1.0, 1.0, 1.0, 1.0, 1.0, 1.0, 1.0, 1.0, 1.0, 1.0, 1.0, 1.0, 1.0, 1.0, 1.0, 1.0, 1.0, 1.0, 1.0, 1.0, 1.0, 1.0, 1.0, 1.0, 1.0, 1.0, 1.0, 1.0, 1.0, 1.0, 1.0, 1.0, 1.0, 1.0, 1.0, 1.0, 1.0, 1.0, 1.0, 1.0, 1.0, 1.0, 1.0, 1.0, 1.0, 1.0, 1.0, 1.0, 1.0, 1.0, 1.0, 1.0, 1.0, 1.0, 1.0, 1.0, 1.0, 1.0, 1.0, 1.0, 1.0, 1.0, 1.0, 1.0, 1.0, 1.0, 1.0, 1.0, 1.0, 1.0, 1.0, 1.0, 1.0, 1.0, 1.0, 1.0, 1.0, 1.0, 1.0, 1.0, 1.0, 1.0, 1.0, 1.0, 1.0, 1.0, 1.0, 1.0, 1.0, 1.0, 1.0, 1.0, 1.0, 1.0, 1.0, 1.0, 1.0, 1.0, 1.0, 1.0, 1.0, 1.0, 1.0, 1.0, 1.0, 1.0, 1.0, 1.0, 1.0, 1.0, 1.0, 1.0, 1.0, 1.0, 1.0, 1.0, 1.0, 1.0, 1.0, 1.0, 1.0, 1.0, 1.0, 1.0, 1.0, 1.0, 1.0, 1.0, 1.0, 1.0, 1.0, 1.0, 1.0, 1.0, 1.0, 1.0, 1.0, 1.0, 1.0, 1.0, 1.0, 1.0, 1.0, 1.0, 1.0, 1.0, 1.0, 1.0, 1.0, 1.0, 1.0, 1.0, 1.0, 1.0, 1.0, 1.0, 1.0, 1.0, 1.0, 1.0, 1.0, 1.0, 1.0, 1.0, 1.0, 1.0, 1.0, 1.0, 1.0, 1.0, 1.0, 1.0, 1.0, 1.0, 1.0, 1.0, 1.0, 1.0, 1.0, 1.0, 1.0, 1.0, 1.0, 1.0, 1.0, 1.0, 1.0, 1.0, 1.0, 1.0, 1.0, 1.0, 1.0, 1.0, 1.0, 1.0, 1.0, 1.0, 1.0, 1.0, 1.0, 1.0, 1.0, 1.0, 1.0, 1.0, 1.0, 1.0, 1.0, 1.0, 1.0, 1.0, 1.0, 1.0, 1.0, 1.0, 1.0, 1.0, 1.0, 1.0, 1.0, 1.0, 1.0, 1.0, 1.0, 1.0, 1.0, 1.0, 1.0, 1.0, 1.0, 1.0, 1.0, 1.0, 1.0, 1.0, 1.0, 1.0, 1.0, 1.0, 1.0, 1.0, 1.0, 1.0, 1.0, 1.0, 1.0, 1.0, 1.0, 1.0, 1.0, 1.0, 1.0, 1.0, 1.0, 1.0, 1.0, 1.0, 1.0, 1.0, 1.0, 1.0, 1.0, 1.0, 1.0, 1.0, 1.0, 1.0, 1.0, 1.0, 1.0, 1.0, 1.0, 1.0, 1.0, 1.0, 1.0, 1.0, 1.0, 1.0, 1.0, 1.0, 1.0, 1.0, 1.0, 1.0, 1.0, 1.0, 1.0, 1.0, 1.0, 1.0, 1.0, 1.0, 1.0, 1.0, 1.0, 1.0, 1.0, 1.0, 1.0, 1.0, 1.0, 1.0, 1.0, 1.0, 1.0, 1.0, 1.0, 1.0, 1.0, 1.0, 1.0, 1.0, 1.0, 1.0, 1.0, 1.0, 1.0, 1.0, 1.0, 1.0, 1.0, 1.0, 1.0, 1.0, 1.0, 1.0, 1.0, 1.0, 1.0, 1.0, 1.0, 1.0, 1.0, 1.0, 1.0, 1.0, 1.0, 1.0, 1.0, 1.0, 1.0, 1.0, 1.0, 1.0, 1.0, 1.0, 1.0, 1.0, 1.0, 1.0, 1.0, 1.0, 1.0, 1.0, 1.0, 1.0, 1.0, 1.0, 1.0, 1.0, 1.0, 1.0, 1.0, 1.0, 1.0, 1.0, 1.0, 1.0, 1.0, 1.0, 1.0, 1.0, 1.0, 1.0, 1.0, 1.0, 1.0, 1.0, 1.0, 1.0, 1.0, 1.0, 1.0, 1.0, 1.0, 1.0, 1.0, 1.0, 1.0, 1.0, 1.0, 1.0, 1.0, 1.0, 1.0, 1.0, 1.0, 1.0, 1.0, 1.0, 1.0, 1.0, 1.0, 1.0, 1.0, 1.0, 1.0, 1.0, 1.0, 1.0, 1.0, 1.0, 1.0, 1.0, 1.0, 1.0, 1.0, 1.0, 1.0, 1.0, 1.0, 1.0, 1.0, 1.0, 1.0, 1.0, 1.0, 1.0, 1.0, 1.0, 1.0, 1.0, 1.0, 1.0, 1.0, 1.0, 1.0, 1.0, 1.0, 1.0, 1.0, 1.0, 1.0, 1.0, 1.0, 1.0, 1.0, 1.0, 1.0, 1.0, 1.0, 1.0, 1.0, 1.0, 1.0, 1.0, 1.0, 1.0, 1.0, 1.0, 1.0, 1.0, 1.0, 1.0, 1.0, 1.0, 1.0, 1.0, 1.0, 1.0, 1.0, 1.0, 1.0, 1.0, 1.0, 1.0, 1.0, 1.0, 1.0, 1.0, 1.0, 1.0, 1.0, 1.0, 1.0, 1.0, 1.0, 1.0, 1.0, 1.0, 1.0, 1.0, 1.0, 1.0, 1.0, 1.0, 1.0, 1.0, 1.0, 1.0, 1.0, 1.0, 1.0, 1.0, 1.0, 1.0, 1.0, 1.0, 1.0, 1.0, 1.0, 1.0, 1.0, 1.0, 1.0, 1.0, 1.0, 1.0, 1.0, 1.0, 1.0, 1.0, 1.0, 1.0, 1.0, 1.0, 1.0, 1.0, 1.0, 1.0, 1.0, 1.0, 1.0, 1.0, 1.0, 1.0, 1.0, 1.0, 1.0, 1.0, 1.0, 1.0, 1.0, 1.0, 1.0, 1.0, 1.0, 1.0, 1.0, 1.0, 1.0, 1.0, 1.0, 1.0, 1.0, 1.0, 1.0, 1.0, 1.0, 1.0, 1.0, 1.0, 1.0, 1.0, 1.0, 1.0, 1.0, 1.0, 1.0, 1.0, 1.0, 1.0, 1.0, 1.0, 1.0, 1.0, 1.0, 1.0, 1.0, 1.0, 1.0, 1.0, 1.0, 1.0, 1.0, 1.0, 1.0, 1.0, 1.0, 1.0, 1.0, 1.0, 1.0, 1.0, 1.0, 1.0, 1.0, 1.0, 1.0, 1.0, 1.0, 1.0, 1.0, 1.0, 1.0, 1.0, 1.0, 1.0, 1.0, 1.0, 1.0, 1.0, 1.0, 1.0, 1.0, 1.0, 1.0, 1.0, 1.0, 1.0, 1.0, 1.0, 1.0, 1.0, 1.0, 1.0, 1.0, 1.0, 1.0, 1.0, 1.0, 1.0, 1.0, 1.0, 1.0, 1.0, 1.0, 1.0, 1.0, 1.0, 1.0, 1.0, 1.0, 1.0, 1.0, 1.0, 1.0, 1.0, 1.0, 1.0, 1.0, 1.0, 1.0, 1.0, 1.0, 1.0, 1.0, 1.0, 1.0, 1.0, 1.0, 1.0, 1.0, 1.0, 1.0, 1.0, 1.0, 1.0, 1.0, 1.0, 1.0, 1.0, 1.0, 1.0, 1.0, 1.0, 1.0, 1.0, 1.0, 1.0, 1.0, 1.0, 1.0, 1.0, 1.0, 1.0, 1.0, 1.0, 1.0, 1.0, 1.0, 1.0, 1.0, 1.0, 1.0, 1.0, 1.0, 1.0, 1.0, 1.0, 1.0, 1.0, 1.0, 1.0, 1.0, 1.0, 1.0, 1.0, 1.0, 1.0, 1.0, 1.0, 1.0, 1.0, 1.0, 1.0, 1.0, 1.0, 1.0, 1.0, 1.0, 1.0, 1.0, 1.0, 1.0, 1.0, 1.0, 1.0, 1.0, 1.0, 1.0, 1.0, 1.0, 1.0, 1.0, 1.0, 1.0, 1.0, 1.0, 1.0, 1.0, 1.0, 1.0, 1.0, 1.0, 1.0, 1.0, 1.0, 1.0, 1.0, 1.0, 1.0, 1.0, 1.0, 1.0, 1.0, 1.0, 1.0, 1.0, 1.0, 1.0, 1.0, 1.0, 1.0, 1.0, 1.0, 1.0, 1.0, 1.0, 1.0, 1.0, 1.0, 1.0, 1.0, 1.0, 1.0, 1.0, 1.0, 1.0, 1.0, 1.0, 1.0, 1.0, 1.0, 1.0, 1.0, 1.0, 1.0, 1.0, 1.0, 1.0, 1.0, 1.0, 1.0, 1.0, 1.0, 1.0, 1.0, 1.0, 1.0, 1.0, 1.0, 1.0, 1.0, 1.0, 1.0, 1.0, 1.0, 1.0, 1.0, 1.0, 1.0, 1.0, 1.0, 1.0, 1.0, 1.0, 1.0, 1.0, 1.0, 1.0, 1.0, 1.0, 1.0, 1.0, 1.0, 1.0, 1.0, 1.0, 1.0, 1.0, 1.0, 1.0, 1.0, 1.0, 1.0, 1.0, 1.0, 1.0, 1.0, 1.0, 1.0, 1.0, 1.0, 1.0, 1.0, 1.0, 1.0, 1.0, 1.0, 1.0, 1.0, 1.0, 1.0, 1.0, 1.0, 1.0, 1.0, 1.0, 1.0, 1.0, 1.0, 1.0, 1.0, 1.0, 1.0, 1.0, 1.0, 1.0, 1.0, 1.0, 1.0, 1.0, 1.0, 1.0, 1.0, 1.0, 1.0, 1.0, 1.0, 1.0, 1.0, 1.0, 1.0, 1.0, 1.0, 1.0, 1.0, 1.0, 1.0, 1.0, 1.0, 1.0, 1.0, 1.0, 1.0, 1.0, 1.0, 1.0, 1.0, 1.0, 1.0, 1.0, 1.0, 1.0, 1.0, 1.0, 1.0, 1.0, 1.0, 1.0, 1.0, 1.0, 1.0, 1.0, 1.0, 1.0, 1.0, 1.0, 1.0, 1.0, 1.0, 1.0, 1.0, 1.0, 1.0, 1.0, 1.0, 1.0, 1.0, 1.0, 1.0, 1.0, 1.0, 1.0, 1.0, 1.0, 1.0, 1.0, 1.0, 1.0, 1.0, 1.0, 1.0, 1.0, 1.0, 1.0, 1.0, 1.0, 1.0, 1.0, 1.0, 1.0, 1.0, 1.0, 1.0, 1.0, 1.0, 1.0, 1.0, 1.0, 1.0, 1.0, 1.0, 1.0, 1.0, 1.0, 1.0, 1.0, 1.0, 1.0, 1.0, 1.0, 1.0, 1.0, 1.0, 1.0, 1.0, 1.0, 1.0, 1.0, 1.0, 1.0, 1.0, 1.0, 1.0, 1.0, 1.0, 1.0, 1.0, 1.0, 1.0, 1.0, 1.0, 1.0, 1.0, 1.0, 1.0, 1.0, 1.0, 1.0, 1.0, 1.0, 1.0, 1.0, 1.0, 1.0, 1.0, 1.0, 1.0, 1.0, 1.0, 1.0, 1.0, 1.0, 1.0, 1.0, 1.0, 1.0, 1.0, 1.0, 1.0, 1.0, 1.0, 1.0, 1.0, 1.0, 1.0, 1.0, 1.0, 1.0, 1.0, 1.0, 1.0, 1.0, 1.0, 1.0, 1.0, 1.0, 1.0, 1.0, 1.0, 1.0, 1.0, 1.0, 1.0, 1.0, 1.0, 1.0, 1.0, 1.0, 1.0, 1.0, 1.0, 1.0, 1.0, 1.0, 1.0, 1.0, 1.0, 1.0, 1.0, 1.0, 1.0, 1.0, 1.0, 1.0, 1.0, 1.0, 1.0, 1.0, 1.0, 1.0, 1.0, 1.0, 1.0, 1.0, 1.0, 1.0, 1.0, 1.0, 1.0, 1.0, 1.0, 1.0, 1.0, 1.0, 1.0, 1.0, 1.0, 1.0, 1.0, 1.0, 1.0, 1.0, 1.0, 1.0, 1.0, 1.0, 1.0, 1.0, 1.0, 1.0, 1.0, 1.0, 1.0, 1.0, 1.0, 1.0, 1.0, 1.0, 1.0, 1.0, 1.0, 1.0, 1.0, 1.0, 1.0, 1.0, 1.0, 1.0, 1.0, 1.0, 1.0, 1.0, 1.0, 1.0, 1.0, 1.0, 1.0, 1.0, 1.0, 1.0, 1.0, 1.0, 1.0, 1.0, 1.0, 1.0, 1.0, 1.0, 1.0, 1.0, 1.0, 1.0, 1.0, 1.0, 1.0, 1.0, 1.0, 1.0, 1.0, 1.0, 1.0, 1.0, 1.0, 1.0, 1.0, 1.0, 1.0, 1.0, 1.0, 1.0, 1.0, 1.0, 1.0, 1.0, 1.0, 1.0, 1.0, 1.0, 1.0, 1.0, 1.0, 1.0, 1.0, 1.0, 1.0, 1.0, 1.0, 1.0, 1.0, 1.0, 1.0, 1.0, 1.0, 1.0, 1.0, 1.0, 1.0, 1.0, 1.0, 1.0, 1.0, 1.0, 1.0, 1.0, 1.0, 1.0, 1.0, 1.0, 1.0, 1.0, 1.0, 1.0])
me_cube.materials.append(mat_material)
me_cube.use_remesh_preserve_volume = False
me_cube.use_remesh_preserve_attributes = False
me_cube.use_mirror_vertex_groups = False
me_cube.update()

# ---- objects
ob_claw_arm_base = bpy.data.objects.new('claw arm base', me_cube_001)
ob_claw_piston_extender_lower = bpy.data.objects.new('claw piston extender lower', me_cube_005)
ob_claw_piston_pin = bpy.data.objects.new('claw piston pin', me_cube_002)
ob_claw_piston_extender_001 = bpy.data.objects.new('claw piston extender.001', me_cube_004)
ob_claw_base = bpy.data.objects.new('claw base', me_cube_003)
ob_claw_end_point = bpy.data.objects.new('claw end point', me_cube_006)
ob_claw = bpy.data.objects.new('claw', me_cube)
ob_lamp_002 = bpy.data.objects.new('Lamp.002', light_lamp)
ob_lamp_001 = bpy.data.objects.new('Lamp.001', light_lamp)
ob_lamp = bpy.data.objects.new('Lamp', light_lamp)
ob_camera = bpy.data.objects.new('Camera', cam_camera)

# ---- transforms, parenting, visibility, modifiers, constraints
ob_claw_arm_base.parent = ob_claw
ob_claw_arm_base.matrix_parent_inverse = Matrix(((1.0, 0.0, 0.0, -0.0), (0.0, 1.0, 0.0, -0.0), (0.0, 0.0, 1.0, -1.891), (0.0, 0.0, 0.0, 1.0)))
ob_claw_arm_base.location = (1.143e-08, 1.836e-08, 1.862)
ob_claw_arm_base.lock_rotations_4d = False
ob_claw_arm_base.empty_display_type = 'ARROWS'
ob_claw_arm_base.lineart.crease_threshold = 0.0
ob_claw_piston_extender_lower.parent = ob_claw_arm_base
ob_claw_piston_extender_lower.matrix_parent_inverse = Matrix(((1.0, 0.0, 0.0, -8.757e-09), (0.0, 1.0, 0.0, -1.404e-08), (0.0, 0.0, 1.0, -2.338), (0.0, 0.0, 0.0, 1.0)))
ob_claw_piston_extender_lower.location = (9.274e-09, 3.225e-09, 2.062)
ob_claw_piston_extender_lower.lock_rotations_4d = False
ob_claw_piston_extender_lower.empty_display_type = 'ARROWS'
ob_claw_piston_extender_lower.lineart.crease_threshold = 0.0
ob_claw_piston_pin.parent = ob_claw_piston_extender_lower
ob_claw_piston_pin.matrix_parent_inverse = Matrix(((1.0, 0.0, 0.0, -9.274e-09), (0.0, 1.0, 0.0, -3.225e-09), (0.0, 0.0, 1.0, -2.206), (0.0, 0.0, 0.0, 1.0)))
ob_claw_piston_pin.location = (8.808e-09, 3.458e-09, 2.179)
ob_claw_piston_pin.rotation_euler = (0.0, -1.571, 0.0)
ob_claw_piston_pin.lock_rotations_4d = False
ob_claw_piston_pin.empty_display_type = 'ARROWS'
ob_claw_piston_pin.lineart.crease_threshold = 0.0
ob_claw_piston_extender_001.parent = ob_claw_piston_pin
ob_claw_piston_extender_001.matrix_parent_inverse = Matrix(((1.0, 0.0, 0.0, -8.808e-09), (0.0, 1.0, 0.0, -3.458e-09), (0.0, 0.0, 1.0, -2.179), (0.0, 0.0, 0.0, 1.0)))
ob_claw_piston_extender_001.location = (1.194e-08, 3.458e-09, 2.132)
ob_claw_piston_extender_001.lock_rotations_4d = False
ob_claw_piston_extender_001.empty_display_type = 'ARROWS'
ob_claw_piston_extender_001.lineart.crease_threshold = 0.0
ob_claw_base.parent = ob_claw_piston_extender_001
ob_claw_base.matrix_parent_inverse = Matrix(((1.0, 0.0, 0.0, -1.194e-08), (0.0, 1.0, 0.0, -3.458e-09), (0.0, 0.0, 1.0, -2.132), (0.0, 0.0, 0.0, 1.0)))
ob_claw_base.location = (1.143e-08, 1.836e-08, 1.909)
ob_claw_base.lock_rotations_4d = False
ob_claw_base.empty_display_type = 'ARROWS'
ob_claw_base.lineart.crease_threshold = 0.0
ob_claw_end_point.parent = ob_claw_base
ob_claw_end_point.matrix_parent_inverse = Matrix(((1.0, 0.0, 0.0, -1.143e-08), (0.0, 1.0, 0.0, -1.836e-08), (0.0, 0.0, 1.0, -2.05), (0.0, 0.0, 0.0, 1.0)))
ob_claw_end_point.location = (0.0, 0.0, 1.651)
ob_claw_end_point.lineart.crease_threshold = 0.0
ob_claw.location = (8.757e-09, 1.404e-08, 2.338)
ob_claw.lock_rotations_4d = False
ob_claw.empty_display_type = 'ARROWS'
ob_claw.lineart.crease_threshold = 0.0
ob_lamp_002.location = (-3.223, 3.596, 3.236)
ob_lamp_002.rotation_euler = (0.6503, 0.05522, 1.866)
ob_lamp_002.lock_rotations_4d = False
ob_lamp_002.empty_display_type = 'ARROWS'
ob_lamp_002.color = (0.0, 0.0, 0.0, 0.0)
ob_lamp_002.lineart.crease_threshold = 0.0
ob_lamp_001.location = (-1.227, -5.805, 4.903)
ob_lamp_001.rotation_euler = (0.6503, 0.05522, 1.866)
ob_lamp_001.lock_rotations_4d = False
ob_lamp_001.empty_display_type = 'ARROWS'
ob_lamp_001.color = (0.0, 0.0, 0.0, 0.0)
ob_lamp_001.lineart.crease_threshold = 0.0
ob_lamp.location = (4.076, 1.005, 5.904)
ob_lamp.rotation_euler = (0.6503, 0.05522, 1.866)
ob_lamp.lock_rotations_4d = False
ob_lamp.empty_display_type = 'ARROWS'
ob_lamp.color = (0.0, 0.0, 0.0, 0.0)
ob_lamp.hide_select = True
ob_lamp.hide_render = True
ob_lamp.lineart.crease_threshold = 0.0
ob_camera.location = (7.481, -6.508, 5.344)
ob_camera.rotation_euler = (1.109, 0.01082, 0.8149)
ob_camera.lock_rotations_4d = False
ob_camera.empty_display_type = 'ARROWS'
ob_camera.color = (0.0, 0.0, 0.0, 0.0)
ob_camera.display_type = 'WIRE'
ob_camera.lineart.crease_threshold = 0.0

# ---- collection membership
col_collection_1.objects.link(ob_claw_arm_base)
col_collection_1.objects.link(ob_claw_piston_extender_lower)
col_collection_1.objects.link(ob_claw_piston_pin)
col_collection_1.objects.link(ob_claw_piston_extender_001)
col_collection_1.objects.link(ob_claw_base)
col_collection_1.objects.link(ob_claw_end_point)
col_collection_2.objects.link(ob_claw)
col_collection_11.objects.link(ob_lamp_002)
col_collection_11.objects.link(ob_lamp_001)
col_collection_11.objects.link(ob_lamp)
col_collection_11.objects.link(ob_camera)

# ---- scene / render settings (as saved in the file)
scene.camera = ob_camera
scene.frame_start = 0; scene.frame_end = 180; scene.frame_set(156)
scene.render.engine = 'BLENDER_EEVEE_NEXT'
scene.render.image_settings.compression = 80
scene.render.resolution_percentage = 50
scene.render.fps = 60
scene.render.dither_intensity = 0.0
scene.render.use_bake_clear = False
scene.render.bake_margin = 4
scene.cycles.use_denoising = False
scene.cycles.samples = 10
scene.cycles.sampling_pattern = 'TABULATED_SOBOL'
scene.cycles.light_sampling_threshold = 0.0
scene.cycles.use_adaptive_sampling = False
scene.cycles.use_light_tree = False
scene.cycles.blur_glossy = 0.0
scene.cycles.pixel_filter_type = 'GAUSSIAN'
scene.cycles.sample_clamp_indirect = 0.0
scene.view_settings.view_transform = 'Standard'
bpy.context.view_layer.update()
